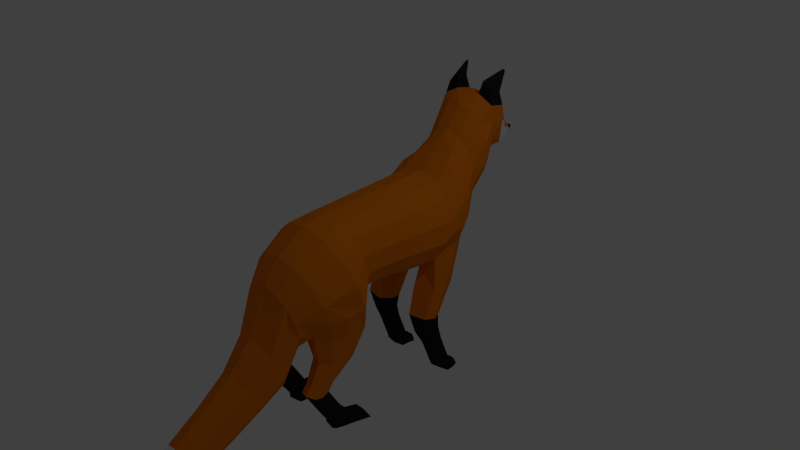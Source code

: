 # Source: fox_curious_walk.blend  (saved by Blender 2.75.0; exported with 4.5.12 LTS)
import bpy
from mathutils import Matrix  # noqa: F401  (used for matrix-valued properties, if any)

bpy.ops.wm.read_factory_settings(use_empty=True)
scene = bpy.context.scene
scene.name = 'Scene'

# ---- collections
col_collection_1 = bpy.data.collections.new('Collection 1'); scene.collection.children.link(col_collection_1)

# ---- materials (node trees are filled in below, after node groups)
mat_fur = bpy.data.materials.new('fur')
mat_fur.alpha_threshold = 0.0
mat_fur.use_transparent_shadow = False
mat_fur.diffuse_color = (0.8, 0.1953, 0.004542, 1.0)
mat_fur.specular_color = (1.0, 0.9576, 0.9893)
mat_fur.roughness = 0.5
mat_fur2 = bpy.data.materials.new('fur2')
mat_fur2.alpha_threshold = 0.0
mat_fur2.use_transparent_shadow = False
mat_fur2.roughness = 0.5
mat_nose = bpy.data.materials.new('nose')
mat_nose.alpha_threshold = 0.0
mat_nose.use_transparent_shadow = False
mat_nose.diffuse_color = (0.01599, 0.01599, 0.01599, 1.0)
mat_nose.roughness = 0.5

# ---- material node trees

# ---- world
world_world = bpy.data.worlds.new('World'); scene.world = world_world
world_world.color = (0.05088, 0.05088, 0.05088)
world_world.use_sun_shadow = False
world_world.sun_shadow_jitter_overblur = 0.0
world_world.cycles.sampling_method = 'MANUAL'
world_world.cycles.sample_map_resolution = 256

# ---- cameras
cam_camera = bpy.data.cameras.new('Camera')
cam_camera.clip_end = 100.0
cam_camera.lens = 35.0
cam_camera.sensor_width = 32.0
cam_camera.sensor_height = 18.0
cam_camera.ortho_scale = 7.314
cam_camera.dof.focus_distance = 0.0
cam_camera.dof.aperture_fstop = 128.0

# ---- lights
light_lamp = bpy.data.lights.new('Lamp', 'POINT')
light_lamp.transmission_factor = 0.0
light_lamp.cutoff_distance = 30.0
light_lamp.energy = 100.0
light_lamp.shadow_buffer_clip_start = 1.001
light_lamp.shadow_soft_size = 0.1
light_lamp.shadow_maximum_resolution = 0.006
light_lamp.use_absolute_resolution = True
light_lamp.cycles.use_multiple_importance_sampling = False

# ---- meshes
me_cylinder_003 = bpy.data.meshes.new('Cylinder.003')
me_cylinder_003.from_pydata([(0.5534, 2.199, -1.566), (0.4615, 2.096, 1.011), (0.9981, 1.903, -1.479), (0.8326, 1.831, 0.92), (1.245, 1.474, -1.354), (1.038, 1.449, 0.7883), (1.245, 0.9991, -1.215), (1.038, 1.024, 0.642), (0.9981, 0.5709, -1.09), (0.8326, 0.642, 0.5102), (0.5534, 0.2745, -1.004), (0.4615, 0.3773, 0.419), (0.5281, 2.541, -2.016), (0.9526, 2.217, -1.922), (1.188, 1.75, -1.785), (1.267, 1.231, -1.634), (1.031, 0.7631, -1.497), (0.5281, 0.4395, -1.403), (0.4744, 2.667, -2.237), (0.8558, 2.337, -2.226), (1.067, 1.858, -2.211), (1.067, 1.328, -2.195), (0.8558, 0.8497, -2.18), (0.4744, 0.5188, -2.169), (0.3594, 2.969, -2.513), (0.6485, 2.712, -2.547), (0.809, 2.339, -2.596), (0.809, 1.926, -2.65), (0.6485, 1.553, -2.698), (0.3594, 1.295, -2.732), (0.3912, 3.507, -2.931), (0.7058, 3.244, -2.965), (0.8804, 2.865, -3.015), (0.8804, 2.445, -3.07), (0.7058, 2.065, -3.119), (0.3912, 1.803, -3.154), (0.3465, 3.814, -3.241), (0.7682, 3.609, -3.268), (0.7801, 3.239, -3.307), (0.7801, 2.907, -3.35), (0.6253, 2.608, -3.389), (0.3465, 2.401, -3.416), (0.3293, 3.737, -3.665), (0.7498, 3.538, -3.69), (0.7414, 3.187, -3.727), (0.5944, 2.587, -3.806), (0.3293, 2.39, -3.831), (0.2591, 3.397, -3.941), (0.4679, 3.242, -3.961), (0.5837, 3.018, -3.991), (0.4679, 2.546, -4.052), (0.2591, 2.391, -4.072), (0.2078, 3.225, -4.109), (0.4685, 2.92, -4.139), (0.3754, 2.54, -4.177), (0.2078, 2.415, -4.189), (0.172, 3.077, -4.19), (0.3879, 2.824, -4.215), (0.3108, 2.509, -4.246), (0.172, 2.405, -4.256), (0.1372, 2.95, -4.365), (0.3099, 2.748, -4.384), (0.2482, 2.496, -4.409), (0.1372, 2.413, -4.417), (0.09704, 2.82, -4.571), (0.2195, 2.677, -4.585), (0.1758, 2.498, -4.603), (0.09704, 2.439, -4.609), (0.04473, 2.673, -4.757), (0.102, 2.606, -4.764), (0.08156, 2.522, -4.772), (0.04473, 2.495, -4.775), (0.01744, 2.627, -4.905), (0.04069, 2.6, -4.908), (0.0324, 2.566, -4.911), (0.01744, 2.555, -4.913), (-0.01985, 2.555, -4.913), (-0.0348, 2.566, -4.911), (-0.0431, 2.6, -4.908), (-0.01985, 2.627, -4.905), (0.463, 2.076, 1.436), (0.8352, 1.811, 1.344), (1.042, 1.427, 1.212), (1.042, 1.001, 1.065), (0.8352, 0.6175, 0.9332), (0.463, 0.352, 0.8417), (0.621, 1.933, 1.979), (1.12, 1.577, 1.857), (1.397, 1.062, 1.679), (1.397, 0.4916, 1.483), (1.189, -0.09509, 1.348), (0.5563, -0.1359, 1.222), (1.327, 0.379, 1.929), (1.184, -0.168, 1.828), (0.3826, -0.1655, 1.671), (0.5253, 1.522, 2.727), (0.9475, 1.221, 2.623), (1.182, 0.786, 2.473), (1.182, 0.303, 2.306), (1.075, -0.1417, 2.225), (0.3389, -0.1592, 2.081), (0.9365, 0.2931, 2.668), (0.8697, 0.02382, 2.598), (0.4455, -0.1078, 2.514), (-0.0005318, 1.114, 3.191), (0.3753, 1.036, 3.172), (0.6766, 0.8155, 3.12), (0.8439, 0.4973, 3.044), (0.8439, 0.1441, 2.96), (0.6766, -0.1741, 2.884), (0.3753, -0.3943, 2.832), (-0.0005317, -0.4729, 2.813), (0.5956, -0.1563, 3.564), (0.743, -0.7137, 3.305), (0.33, -1.161, 3.097), (0.4822, -0.7697, 4.173), (0.6016, -1.221, 3.963), (0.2671, -1.583, 3.795), (0.4277, -1.272, 4.937), (0.5336, -1.672, 4.75), (0.2368, -1.993, 4.601), (0.3919, -1.743, 5.756), (0.489, -2.11, 5.585), (0.217, -2.404, 5.448), (0.3325, -2.023, 6.345), (0.4149, -2.352, 6.256), (0.184, -2.615, 6.185), (0.2969, -2.156, 6.814), (0.3706, -2.45, 6.735), (0.1642, -2.686, 6.671), (0.1571, -2.358, 7.173), (0.1961, -2.514, 7.131), (0.08663, -2.639, 7.097), (0.05059, -2.486, 7.376), (0.06338, -2.537, 7.362), (-0.02995, -2.578, 7.351), (-0.001203, -2.467, 7.381), (1.05, -0.2003, -1.037), (0.548, -0.2298, -0.8103), (0.9357, -0.1924, -1.766), (0.4844, -0.2226, -1.754), (1.018, -0.8578, -0.7241), (0.5663, -0.8639, -0.6352), (0.9153, -0.9928, -1.315), (0.509, -1.017, -1.298), (0.9694, -1.361, -0.8621), (0.6007, -1.383, -0.7934), (0.8853, -1.356, -1.359), (0.6468, -1.378, -1.351), (0.9594, -1.692, -1.023), (0.6975, -1.707, -0.965), (0.8997, -1.687, -1.444), (0.6644, -1.703, -1.438), (0.711, -2.37, -1.239), (0.9735, -2.373, -1.297), (0.9142, -2.365, -1.718), (0.6783, -2.364, -1.712), (0.8793, -2.424, -1.839), (0.7011, -2.424, -1.834), (0.8273, -2.537, -1.994), (0.7328, -2.537, -1.992), (1.067, -2.514, -1.754), (1.009, -2.45, -1.338), (0.7098, -2.448, -1.279), (0.5181, -2.514, -1.723), (1.029, -2.537, -1.888), (0.5444, -2.537, -1.868), (0.5013, 0.4792, -1.786), (1.118, 0.8115, -1.733), (1.235, 1.274, -1.916), (0.3948, -0.2425, -1.292), (1.114, -0.1862, -1.379), (0.4279, -0.9491, -0.9577), (1.076, -0.9265, -1.033), (0.5619, -1.395, -1.066), (1.036, -1.361, -1.123), (0.578, -1.716, -1.194), (1.032, -1.688, -1.248), (0.6946, -2.367, -1.475), (0.9438, -2.369, -1.508), (0.5668, -2.512, -1.473), (1.085, -2.513, -1.536), (1.033, -0.7845, 1.627), (0.6179, -0.789, 1.545), (1.065, -0.8336, 1.952), (0.4688, -0.8444, 1.836), (0.9931, -0.8155, 2.213), (0.4401, -0.8268, 2.106), (0.8237, -0.7064, 2.449), (0.5451, -0.7094, 2.394), (0.9348, -1.247, 2.148), (0.6539, -1.25, 2.093), (0.9888, -1.272, 2.377), (0.5195, -1.288, 2.286), (0.9403, -1.258, 2.553), (0.4998, -1.274, 2.468), (0.793, -1.194, 2.704), (0.6046, -1.196, 2.666), (0.9304, -1.448, 2.297), (0.6495, -1.451, 2.241), (0.9844, -1.476, 2.525), (0.5146, -1.476, 2.434), (0.9359, -1.464, 2.702), (0.4951, -1.464, 2.616), (0.7887, -1.395, 2.852), (0.6003, -1.397, 2.815), (0.9263, -2.135, 1.866), (0.6454, -2.138, 1.811), (0.9785, -2.18, 2.095), (0.5106, -2.161, 2.003), (0.9304, -2.166, 2.272), (0.4912, -2.147, 2.185), (0.7846, -2.082, 2.422), (0.5962, -2.084, 2.384), (0.7865, -2.651, 2.027), (0.6184, -2.651, 1.994), (0.7855, -2.355, 2.225), (0.928, -2.439, 2.084), (0.6073, -2.356, 2.189), (0.5023, -2.418, 2.0), (0.9739, -2.45, 1.917), (0.5207, -2.429, 1.828), (0.9196, -2.318, 1.699), (0.6539, -2.321, 1.646), (0.9816, -2.364, 1.375), (0.7159, -2.367, 1.323), (0.8243, -2.532, 2.183), (0.531, -2.557, 1.916), (0.5495, -2.563, 1.741), (0.5794, -2.536, 1.551), (0.9037, -2.57, 1.986), (0.5539, -2.526, 2.135), (0.9505, -2.578, 1.819), (0.994, -2.551, 1.631), (0.6747, -2.642, 1.071), (1.045, -2.643, 1.14), (0.4242, 4.102, -3.313), (0.703, 3.895, -3.34), (0.407, 4.025, -3.624), (0.6721, 3.828, -3.65), (0.5868, 4.308, -3.812), (0.6296, 4.276, -3.817), (0.5841, 4.296, -3.878), (0.6248, 4.266, -3.881), (-0.001203, 2.305, -1.597), (-0.001203, 2.191, 1.044), (-0.5558, 2.199, -1.566), (-0.4639, 2.096, 1.011), (-1.001, 1.903, -1.479), (-0.835, 1.831, 0.92), (-1.247, 1.474, -1.354), (-1.041, 1.449, 0.7883), (-1.247, 0.9991, -1.215), (-1.041, 1.024, 0.642), (-1.001, 0.5709, -1.09), (-0.835, 0.642, 0.5102), (-0.5558, 0.2745, -1.004), (-0.4639, 0.3773, 0.419), (-0.001203, 0.1688, -0.9731), (-0.001203, 0.2829, 0.3865), (-0.001203, 2.656, -2.05), (-0.5306, 2.541, -2.016), (-0.9551, 2.217, -1.922), (-1.191, 1.75, -1.785), (-1.269, 1.231, -1.634), (-1.033, 0.7631, -1.497), (-0.5306, 0.4395, -1.403), (-0.001203, 0.2125, -1.369), (-0.4768, 2.667, -2.237), (-0.8582, 2.337, -2.226), (-1.07, 1.858, -2.211), (-1.07, 1.328, -2.195), (-0.8582, 0.8497, -2.18), (-0.4768, 0.5188, -2.169), (-0.001203, 0.4008, -2.165), (-0.001203, 3.061, -2.501), (-0.3618, 2.969, -2.513), (-0.6509, 2.712, -2.547), (-0.8114, 2.339, -2.596), (-0.8114, 1.926, -2.65), (-0.6509, 1.553, -2.698), (-0.3618, 1.295, -2.732), (-0.001203, 1.203, -2.744), (-0.001203, 3.6, -2.919), (-0.3936, 3.507, -2.931), (-0.7082, 3.244, -2.965), (-0.8828, 2.865, -3.015), (-0.8828, 2.445, -3.07), (-0.7082, 2.065, -3.119), (-0.3936, 1.803, -3.154), (-0.001203, 1.71, -3.166), (-0.001203, 3.819, -3.231), (-0.3489, 3.814, -3.241), (-0.7706, 3.609, -3.268), (-0.7825, 3.239, -3.307), (-0.7825, 2.907, -3.35), (-0.6277, 2.608, -3.389), (-0.3489, 2.401, -3.416), (-0.001203, 2.327, -3.426), (-0.3317, 3.737, -3.665), (-0.7522, 3.538, -3.69), (-0.7439, 3.187, -3.727), (-0.5968, 2.587, -3.806), (-0.3317, 2.39, -3.831), (-0.2615, 3.397, -3.941), (-0.4703, 3.242, -3.961), (-0.5861, 3.018, -3.991), (-0.4703, 2.546, -4.052), (-0.2615, 2.391, -4.072), (-0.2102, 3.225, -4.109), (-0.4709, 2.92, -4.139), (-0.3778, 2.54, -4.177), (-0.2102, 2.415, -4.189), (-0.1744, 3.077, -4.19), (-0.3903, 2.824, -4.215), (-0.3132, 2.509, -4.246), (-0.1744, 2.405, -4.256), (-0.1396, 2.95, -4.365), (-0.3123, 2.748, -4.384), (-0.2507, 2.496, -4.409), (-0.1396, 2.413, -4.417), (-0.09945, 2.82, -4.571), (-0.222, 2.677, -4.585), (-0.1782, 2.498, -4.603), (-0.09945, 2.439, -4.609), (-0.04713, 2.673, -4.757), (-0.1044, 2.606, -4.764), (-0.08397, 2.522, -4.772), (-0.04713, 2.495, -4.775), (-0.001203, 2.171, 1.468), (-0.4654, 2.076, 1.436), (-0.8376, 1.811, 1.344), (-1.044, 1.427, 1.212), (-1.044, 1.001, 1.065), (-0.8376, 0.6175, 0.9332), (-0.4654, 0.352, 0.8417), (-0.001203, 0.2572, 0.8091), (-0.001203, 2.06, 2.023), (-0.6234, 1.933, 1.979), (-1.122, 1.577, 1.857), (-1.399, 1.062, 1.679), (-1.399, 0.4916, 1.483), (-1.191, -0.09509, 1.348), (-0.5587, -0.1359, 1.222), (-0.001203, -0.2296, 1.139), (-1.187, -0.168, 1.828), (-0.385, -0.1655, 1.671), (-0.001203, -0.2441, 1.603), (-0.001203, 1.63, 2.764), (-0.5277, 1.522, 2.727), (-0.9499, 1.221, 2.623), (-1.184, 0.786, 2.473), (-1.184, 0.303, 2.306), (-1.078, -0.1417, 2.225), (-0.3413, -0.1592, 2.081), (-0.001203, -0.2377, 2.016), (-0.001203, 1.345, 3.03), (-0.9389, 0.2931, 2.668), (-0.8721, 0.02382, 2.598), (-0.4479, -0.1078, 2.514), (-0.001203, -0.1994, 2.437), (-0.001874, 1.114, 3.191), (-0.3777, 1.036, 3.172), (-0.679, 0.8155, 3.12), (-0.8463, 0.4973, 3.044), (-0.8463, 0.1441, 2.96), (-0.679, -0.1741, 2.884), (-0.3777, -0.3943, 2.832), (-0.001874, -0.4729, 2.813), (-0.001203, 0.09175, 3.679), (-0.598, -0.1563, 3.564), (-0.7454, -0.7137, 3.305), (-0.3324, -1.161, 3.097), (-0.001203, -1.226, 3.067), (-0.001203, -0.5688, 4.266), (-0.4846, -0.7697, 4.173), (-0.604, -1.221, 3.963), (-0.2695, -1.583, 3.795), (-0.001203, -1.093, 5.019), (-0.4301, -1.272, 4.937), (-0.536, -1.672, 4.75), (-0.2392, -1.993, 4.601), (-0.001203, -1.579, 5.832), (-0.3943, -1.743, 5.756), (-0.4914, -2.11, 5.585), (-0.2194, -2.404, 5.448), (-0.001203, -1.877, 6.385), (-0.3349, -2.023, 6.345), (-0.4173, -2.352, 6.256), (-0.1864, -2.615, 6.185), (-0.001203, -2.026, 6.85), (-0.2993, -2.156, 6.814), (-0.373, -2.45, 6.735), (-0.1667, -2.686, 6.671), (-0.001203, -2.288, 7.192), (-0.1595, -2.358, 7.173), (-0.1986, -2.514, 7.131), (-0.08903, -2.639, 7.097), (-0.053, -2.486, 7.376), (-0.06579, -2.537, 7.362), (0.02754, -2.578, 7.351), (-1.053, -0.2003, -1.037), (-0.5504, -0.2298, -0.8103), (-0.9381, -0.1924, -1.766), (-0.4868, -0.2226, -1.754), (-1.021, -0.8578, -0.7241), (-0.5687, -0.8639, -0.6352), (-0.9177, -0.9928, -1.315), (-0.5114, -1.017, -1.298), (-0.9718, -1.344, -0.8633), (-0.6031, -1.366, -0.7946), (-0.8877, -1.338, -1.36), (-0.6492, -1.36, -1.352), (-0.9618, -1.692, -1.023), (-0.6999, -1.707, -0.965), (-0.9021, -1.687, -1.444), (-0.6668, -1.703, -1.438), (-0.9166, -2.365, -1.718), (-0.6807, -2.364, -1.712), (-0.9759, -2.373, -1.297), (-0.7134, -2.37, -1.239), (-0.8817, -2.424, -1.839), (-0.7035, -2.424, -1.834), (-0.8297, -2.537, -1.994), (-0.7352, -2.537, -1.992), (-1.07, -2.514, -1.754), (-1.02, -2.449, -1.339), (-0.7033, -2.448, -1.277), (-0.5205, -2.514, -1.723), (-1.032, -2.537, -1.888), (-0.5468, -2.537, -1.868), (-0.001203, 0.2509, -1.767), (-0.5037, 0.4792, -1.786), (-1.112, 0.8116, -1.739), (-0.3972, -0.2425, -1.292), (-1.117, -0.1862, -1.379), (-0.4303, -0.9491, -0.9577), (-1.079, -0.9265, -1.033), (-0.5644, -1.378, -1.067), (-1.038, -1.344, -1.125), (-0.5804, -1.716, -1.194), (-1.035, -1.688, -1.248), (-0.697, -2.367, -1.475), (-0.9462, -2.369, -1.508), (-0.5692, -2.512, -1.473), (-1.088, -2.513, -1.536), (-1.036, -0.7845, 1.627), (-0.6203, -0.789, 1.545), (-1.067, -0.8336, 1.952), (-0.4712, -0.8444, 1.836), (-0.9955, -0.8155, 2.213), (-0.4425, -0.8268, 2.106), (-0.8261, -0.7064, 2.449), (-0.5475, -0.7094, 2.394), (-0.9372, -1.247, 2.148), (-0.6563, -1.25, 2.093), (-0.9912, -1.272, 2.377), (-0.5219, -1.288, 2.286), (-0.9427, -1.258, 2.553), (-0.5022, -1.274, 2.468), (-0.7954, -1.194, 2.704), (-0.607, -1.196, 2.666), (-0.9328, -1.448, 2.297), (-0.6519, -1.451, 2.241), (-0.9868, -1.476, 2.525), (-0.517, -1.476, 2.434), (-0.9383, -1.464, 2.702), (-0.4975, -1.464, 2.616), (-0.7911, -1.395, 2.852), (-0.6027, -1.397, 2.815), (-0.9287, -2.135, 1.866), (-0.6478, -2.138, 1.811), (-0.9809, -2.18, 2.095), (-0.513, -2.161, 2.003), (-0.9328, -2.166, 2.272), (-0.4936, -2.147, 2.185), (-0.787, -2.082, 2.422), (-0.5986, -2.084, 2.384), (-0.6648, -2.659, 1.482), (-0.6363, -2.663, 1.664), (-0.619, -2.662, 1.826), (-0.7889, -2.651, 2.027), (-0.6208, -2.651, 1.994), (-0.7879, -2.355, 2.225), (-0.9304, -2.439, 2.084), (-0.6097, -2.356, 2.189), (-0.5047, -2.418, 2.0), (-0.9763, -2.45, 1.917), (-0.5231, -2.429, 1.828), (-0.922, -2.318, 1.699), (-0.6563, -2.321, 1.646), (-0.984, -2.364, 1.375), (-0.7183, -2.367, 1.323), (-0.8267, -2.532, 2.183), (-0.5334, -2.557, 1.916), (-0.552, -2.563, 1.741), (-0.5818, -2.536, 1.551), (-0.9061, -2.57, 1.986), (-0.5563, -2.526, 2.135), (-0.953, -2.578, 1.819), (-0.9964, -2.551, 1.631), (-0.6771, -2.642, 1.071), (-1.047, -2.643, 1.14), (-0.4266, 4.102, -3.313), (-0.7054, 3.895, -3.34), (-0.4094, 4.025, -3.624), (-0.6745, 3.828, -3.65), (-0.5892, 4.308, -3.812), (-0.632, 4.276, -3.817), (-0.5865, 4.296, -3.878), (-0.6272, 4.266, -3.881), (-0.001203, 2.248, -0.2765), (0.5074, 2.148, -0.2773), (0.9153, 1.867, -0.2796), (1.142, 1.462, -0.283), (1.142, 1.012, -0.2867), (0.9153, 0.6064, -0.2901), (0.5074, 0.3259, -0.2925), (-0.001203, 0.2258, -0.2933), (-0.5098, 2.148, -0.2773), (-0.9178, 1.867, -0.2796), (-1.144, 1.462, -0.283), (-1.144, 1.012, -0.2867), (-0.9178, 0.6064, -0.2901), (-0.5098, 0.3259, -0.2925), (0.8273, -2.607, -1.992), (0.7328, -2.607, -1.989), (1.067, -2.583, -1.751), (1.009, -2.463, -1.336), (0.7098, -2.461, -1.277), (0.5181, -2.584, -1.721), (1.029, -2.576, -1.885), (0.5444, -2.577, -1.865), (0.5668, -2.582, -1.47), (1.085, -2.583, -1.534), (-0.8297, -2.607, -1.992), (-0.7352, -2.607, -1.989), (-1.07, -2.583, -1.751), (-1.02, -2.463, -1.338), (-0.7033, -2.461, -1.275), (-0.5205, -2.554, -1.721), (-1.032, -2.576, -1.885), (-0.5468, -2.607, -1.865), (-0.5692, -2.582, -1.47), (-1.088, -2.583, -1.534)], [], [(511, 245, 1, 512), (512, 1, 3, 513), (513, 3, 5, 514), (514, 5, 7, 515), (515, 7, 9, 516), (516, 9, 11, 517), (517, 11, 259, 518), (10, 258, 267, 17), (10, 138, 137, 8), (6, 8, 16, 15), (4, 6, 15, 14), (2, 4, 14, 13), (0, 2, 13, 12), (244, 0, 12, 260), (167, 431, 274, 23), (168, 16, 137, 171), (169, 168, 22, 21), (14, 15, 169, 21, 20), (13, 14, 20, 19), (12, 13, 19, 18), (23, 274, 282, 29), (22, 23, 29, 28), (21, 22, 28, 27), (20, 21, 27, 26), (19, 20, 26, 25), (18, 19, 25, 24), (260, 275, 276, 268, 261), (29, 282, 290, 35), (28, 29, 35, 34), (27, 28, 34, 33), (26, 27, 33, 32), (25, 26, 32, 31), (24, 25, 31, 30), (275, 24, 30, 283), (35, 290, 298, 41), (34, 35, 41, 40), (33, 34, 40, 39), (32, 33, 39, 38), (31, 32, 38, 37), (30, 31, 37, 36), (283, 30, 36, 291), (303, 308, 51, 46), (40, 41, 46, 45), (44, 45, 50, 49), (37, 38, 44, 43), (42, 36, 236, 238), (308, 312, 55, 51), (45, 46, 51, 50), (49, 50, 54, 53), (43, 44, 49, 48), (42, 43, 48, 47), (42, 299, 292, 291, 36), (316, 320, 63, 59), (50, 51, 55, 54), (53, 54, 58, 57), (304, 309, 310, 306, 305), (56, 313, 309, 52), (294, 301, 302, 296, 295), (54, 55, 59, 58), (57, 58, 62, 61), (56, 57, 61, 60), (60, 317, 313, 56), (320, 324, 67, 63), (58, 59, 63, 62), (61, 62, 66, 65), (60, 61, 65, 64), (64, 321, 317, 60), (324, 328, 71, 67), (62, 63, 67, 66), (65, 66, 70, 69), (64, 65, 69, 68), (68, 325, 321, 64), (328, 76, 75, 71), (66, 67, 71, 70), (69, 70, 74, 73), (47, 48, 49, 53, 52), (47, 304, 299, 42), (72, 73, 74, 75, 76, 77, 78, 79), (312, 316, 59, 55), (70, 71, 75, 74), (68, 69, 73, 72), (78, 326, 325, 79), (259, 11, 85, 336), (11, 9, 84, 85), (9, 7, 83, 84), (7, 5, 82, 83), (5, 3, 81, 82), (3, 1, 80, 81), (1, 245, 329, 80), (336, 85, 91, 344), (85, 84, 90, 91), (84, 83, 89, 90), (83, 82, 88, 89), (82, 81, 87, 88), (81, 80, 86, 87), (80, 329, 337, 86), (344, 91, 94, 347), (102, 103, 189, 188), (90, 89, 92, 93), (97, 107, 108, 101, 98), (96, 106, 107, 97), (95, 105, 106, 96), (338, 349, 348, 337), (347, 94, 100, 355), (103, 100, 187, 189), (93, 92, 98, 99), (355, 100, 103, 360), (99, 102, 188, 186), (99, 98, 101, 102), (52, 309, 304, 47), (88, 97, 98, 92, 89), (339, 350, 349, 338), (349, 362, 361, 356, 348), (360, 103, 110, 111), (103, 102, 109, 110), (102, 101, 108, 109), (111, 110, 114, 373), (369, 361, 362, 363, 370), (72, 79, 325, 68), (374, 369, 370, 375), (38, 39, 40, 45, 44), (120, 381, 377, 117), (116, 119, 120, 117), (115, 118, 119, 116), (378, 374, 375, 379), (327, 77, 76, 328), (123, 385, 381, 120), (119, 122, 123, 120), (118, 121, 122, 119), (382, 378, 379, 383), (151, 177, 179, 155), (126, 389, 385, 123), (122, 125, 126, 123), (121, 124, 125, 122), (386, 382, 383, 387), (155, 179, 181, 161), (129, 393, 389, 126), (125, 128, 129, 126), (124, 127, 128, 125), (390, 386, 387, 391), (178, 156, 164, 180), (132, 397, 393, 129), (128, 131, 132, 129), (127, 130, 131, 128), (394, 390, 391, 395), (149, 150, 153, 154), (135, 397, 132, 400), (132, 131, 134, 400), (130, 133, 134, 131), (176, 152, 156, 178), (370, 363, 364, 365, 371), (136, 394, 395, 398), (394, 136, 133, 130), (171, 137, 141, 173), (167, 23, 140, 170), (23, 22, 139, 140), (8, 137, 16), (173, 141, 145, 175), (170, 140, 144, 172), (140, 139, 143, 144), (137, 138, 142, 141), (175, 145, 149, 177), (172, 144, 148, 174), (144, 143, 147, 148), (141, 142, 146, 145), (174, 148, 152, 176), (148, 147, 151, 152), (145, 146, 150, 149), (164, 156, 158, 166), (419, 426, 427, 420), (166, 158, 160), (156, 155, 157, 158), (158, 157, 159, 160), (157, 165, 159), (155, 161, 165, 157), (425, 429, 541, 537), (150, 176, 178, 153), (146, 174, 176, 150), (142, 172, 174, 146), (147, 175, 177, 151), (138, 170, 172, 142), (143, 173, 175, 147), (17, 167, 170, 138), (139, 171, 173, 143), (15, 16, 168, 169), (22, 168, 171, 139), (17, 267, 431, 167), (188, 189, 197, 196), (189, 187, 195, 197), (186, 188, 196, 194), (93, 99, 186, 184), (100, 94, 185, 187), (90, 93, 184, 182), (94, 91, 183, 185), (91, 90, 182, 183), (196, 197, 205, 204), (197, 195, 203, 205), (194, 196, 204, 202), (184, 186, 194, 192), (187, 185, 193, 195), (182, 184, 192, 190), (185, 183, 191, 193), (183, 182, 190, 191), (204, 205, 213, 212), (205, 203, 211, 213), (202, 204, 212, 210), (192, 194, 202, 200), (195, 193, 201, 203), (190, 192, 200, 198), (193, 191, 199, 201), (191, 190, 198, 199), (226, 231, 215, 214), (200, 202, 210, 208), (203, 201, 209, 211), (198, 200, 208, 206), (201, 199, 207, 209), (199, 198, 206, 207), (215, 234, 235, 214), (232, 230, 226, 214, 235, 233), (227, 228, 229, 234, 215, 231), (223, 222, 224, 225), (207, 206, 222, 223), (209, 207, 223, 221), (206, 208, 220, 222), (211, 209, 221, 219), (208, 210, 217, 220), (210, 212, 216, 217), (213, 211, 219, 218), (212, 213, 218, 216), (264, 271, 272, 433, 265), (229, 223, 225, 234), (222, 233, 235, 224), (225, 224, 235, 234), (221, 223, 229, 228), (222, 220, 232, 233), (219, 221, 228, 227), (220, 217, 230, 232), (217, 216, 226, 230), (218, 219, 227, 231), (216, 218, 231, 226), (238, 236, 240, 242), (37, 43, 239, 237), (43, 42, 238, 239), (36, 37, 237, 236), (240, 241, 243, 242), (237, 239, 243, 241), (239, 238, 242, 243), (236, 237, 241, 240), (17, 138, 10), (511, 519, 247, 245), (519, 520, 249, 247), (520, 521, 251, 249), (521, 522, 253, 251), (522, 523, 255, 253), (523, 524, 257, 255), (524, 518, 259, 257), (256, 266, 267, 258), (256, 254, 401, 402), (252, 264, 265, 254), (250, 263, 264, 252), (248, 262, 263, 250), (246, 261, 262, 248), (244, 260, 261, 246), (432, 273, 274, 431), (433, 435, 401, 265), (263, 270, 271, 264), (262, 269, 270, 263), (260, 12, 18, 24, 275), (273, 281, 282, 274), (272, 280, 281, 273), (271, 279, 280, 272), (270, 278, 279, 271), (269, 277, 278, 270), (268, 276, 277, 269), (281, 289, 290, 282), (280, 288, 289, 281), (279, 287, 288, 280), (278, 286, 287, 279), (277, 285, 286, 278), (276, 284, 285, 277), (275, 283, 284, 276), (289, 297, 298, 290), (288, 296, 297, 289), (287, 295, 296, 288), (286, 294, 295, 287), (285, 293, 294, 286), (284, 292, 293, 285), (283, 291, 292, 284), (296, 302, 303, 297), (301, 306, 307, 302), (293, 300, 301, 294), (299, 505, 503, 292), (302, 307, 308, 303), (306, 310, 311, 307), (300, 305, 306, 301), (299, 304, 305, 300), (307, 311, 312, 308), (310, 314, 315, 311), (309, 313, 314, 310), (311, 315, 316, 312), (314, 318, 319, 315), (313, 317, 318, 314), (315, 319, 320, 316), (318, 322, 323, 319), (317, 321, 322, 318), (319, 323, 324, 320), (322, 326, 327, 323), (321, 325, 326, 322), (323, 327, 328, 324), (77, 327, 326, 78), (345, 353, 352, 341, 342), (259, 336, 335, 257), (257, 335, 334, 255), (255, 334, 333, 253), (253, 333, 332, 251), (251, 332, 331, 249), (249, 331, 330, 247), (247, 330, 329, 245), (336, 344, 343, 335), (335, 343, 342, 334), (334, 342, 341, 333), (333, 341, 340, 332), (332, 340, 339, 331), (331, 339, 338, 330), (330, 338, 337, 329), (344, 347, 346, 343), (358, 452, 453, 359), (297, 303, 46, 41, 298), (351, 364, 363, 350), (341, 352, 351, 340), (350, 363, 362, 349), (356, 104, 105, 95, 348), (347, 355, 354, 346), (359, 453, 451, 354), (355, 360, 359, 354), (353, 450, 452, 358), (353, 358, 357, 352), (357, 365, 364, 351, 352), (340, 351, 350, 339), (86, 95, 96, 87), (360, 368, 367, 359), (359, 367, 366, 358), (358, 366, 365, 357), (368, 373, 372, 367), (376, 371, 372, 377), (105, 104, 369, 112, 106), (380, 376, 377, 381), (379, 375, 376, 380), (369, 374, 115, 112), (384, 380, 381, 385), (383, 379, 380, 384), (374, 378, 118, 115), (388, 384, 385, 389), (387, 383, 384, 388), (378, 382, 121, 118), (153, 178, 180, 163), (392, 388, 389, 393), (391, 387, 388, 392), (382, 386, 124, 121), (179, 154, 162, 181), (396, 392, 393, 397), (395, 391, 392, 396), (386, 390, 127, 124), (397, 135, 399, 396), (398, 395, 396, 399), (390, 394, 130, 127), (152, 151, 155, 156), (113, 116, 117, 114), (109, 108, 113, 114, 110), (177, 149, 154, 179), (435, 437, 405, 401), (432, 434, 404, 273), (273, 404, 403, 272), (254, 265, 401), (437, 439, 409, 405), (434, 436, 408, 404), (404, 408, 407, 403), (401, 405, 406, 402), (439, 441, 413, 409), (436, 438, 412, 408), (408, 412, 411, 407), (405, 409, 410, 406), (438, 440, 416, 412), (412, 416, 415, 411), (409, 413, 414, 410), (440, 442, 418, 416), (416, 418, 417, 415), (430, 424, 422), (422, 424, 423, 421), (421, 423, 429), (166, 160, 526, 532), (443, 445, 426, 419), (154, 153, 163, 162), (371, 365, 366, 367, 372), (410, 414, 440, 438), (133, 136, 398, 399, 135, 400, 134), (406, 410, 438, 436), (411, 415, 441, 439), (402, 406, 436, 434), (407, 411, 439, 437), (266, 402, 434, 432), (403, 407, 437, 435), (272, 403, 435, 433), (266, 432, 431, 267), (452, 460, 461, 453), (453, 461, 459, 451), (450, 458, 460, 452), (345, 448, 450, 353), (354, 451, 449, 346), (342, 446, 448, 345), (346, 449, 447, 343), (343, 447, 446, 342), (460, 468, 469, 461), (461, 469, 467, 459), (458, 466, 468, 460), (448, 456, 458, 450), (451, 459, 457, 449), (446, 454, 456, 448), (449, 457, 455, 447), (447, 455, 454, 446), (468, 476, 477, 469), (469, 477, 475, 467), (466, 474, 476, 468), (456, 464, 466, 458), (459, 467, 465, 457), (454, 462, 464, 456), (457, 465, 463, 455), (455, 463, 462, 454), (493, 481, 482, 498), (498, 482, 480, 494), (464, 472, 474, 466), (467, 475, 473, 465), (462, 470, 472, 464), (465, 473, 471, 463), (463, 471, 470, 462), (481, 502, 501, 478, 479, 480, 482), (494, 480, 479, 495), (481, 493, 497, 499, 500, 502), (495, 479, 478, 496), (490, 492, 491, 489), (471, 490, 489, 470), (473, 488, 490, 471), (470, 489, 487, 472), (475, 486, 488, 473), (472, 487, 484, 474), (474, 484, 483, 476), (477, 485, 486, 475), (476, 483, 485, 477), (496, 501, 492, 490), (478, 501, 496), (489, 491, 502, 500), (492, 501, 502, 491), (488, 495, 496, 490), (489, 500, 499, 487), (486, 494, 495, 488), (487, 499, 497, 484), (484, 497, 493, 483), (485, 498, 494, 486), (483, 493, 498, 485), (505, 509, 507, 503), (293, 504, 506, 300), (300, 506, 505, 299), (292, 503, 504, 293), (507, 509, 510, 508), (504, 508, 510, 506), (506, 510, 509, 505), (503, 507, 508, 504), (266, 256, 402), (375, 370, 371, 376), (112, 115, 116, 113), (107, 106, 112, 113, 108), (441, 443, 419, 413), (413, 419, 420, 414), (428, 430, 422, 418), (418, 422, 421, 417), (417, 421, 429, 425), (442, 444, 428, 418), (417, 425, 445, 443), (420, 427, 444, 442), (414, 420, 442, 440), (415, 417, 443, 441), (117, 377, 372, 373, 114), (261, 268, 269, 262), (337, 348, 95, 86), (87, 96, 97, 88), (52, 53, 57, 56), (256, 258, 518, 524), (254, 256, 524, 523), (252, 254, 523, 522), (250, 252, 522, 521), (248, 250, 521, 520), (246, 248, 520, 519), (244, 246, 519, 511), (10, 517, 518, 258), (8, 516, 517, 10), (6, 515, 516, 8), (4, 514, 515, 6), (2, 513, 514, 4), (0, 512, 513, 2), (244, 511, 512, 0), (532, 531, 527, 534, 533, 530), (541, 540, 543, 544, 537), (428, 444, 543, 540), (162, 163, 529, 528), (159, 165, 531, 525), (180, 164, 530, 533), (423, 424, 536, 535), (444, 427, 539, 543), (160, 159, 525, 526), (161, 181, 534, 527), (164, 166, 532, 530), (427, 426, 538, 539), (424, 430, 542, 536), (426, 445, 544, 538), (165, 161, 527, 531), (181, 162, 528, 534), (429, 423, 535, 541), (445, 425, 537, 544), (163, 180, 533, 529), (430, 428, 540, 542), (544, 543, 539, 538), (533, 534, 528, 529), (536, 542, 540, 541, 535), (526, 525, 531, 532)])
me_cylinder_003.polygons.foreach_set('material_index', [0, 0, 0, 0, 0, 0, 1, 1, 0, 0, 0, 0, 0, 0, 1, 0, 0, 0, 0, 0, 1, 1, 0, 0, 0, 0, 0, 1, 1, 0, 0, 0, 0, 0, 1, 1, 0, 0, 0, 0, 0, 1, 1, 1, 0, 2, 1, 1, 1, 0, 0, 0, 1, 1, 1, 0, 0, 0, 1, 1, 0, 0, 1, 1, 1, 0, 0, 1, 1, 1, 0, 0, 2, 1, 2, 0, 0, 2, 1, 2, 2, 2, 1, 0, 0, 0, 0, 0, 0, 1, 0, 0, 0, 0, 0, 0, 1, 0, 0, 0, 0, 0, 0, 1, 0, 0, 1, 0, 0, 0, 0, 0, 0, 1, 0, 0, 0, 0, 2, 0, 0, 0, 0, 0, 0, 2, 0, 0, 0, 0, 2, 1, 1, 1, 1, 2, 1, 1, 1, 1, 2, 1, 1, 1, 1, 2, 1, 1, 1, 2, 0, 1, 1, 0, 0, 0, 0, 2, 0, 0, 0, 2, 2, 2, 2, 2, 2, 2, 2, 2, 2, 2, 2, 2, 2, 2, 2, 2, 2, 2, 0, 2, 0, 0, 0, 0, 1, 0, 0, 0, 0, 0, 0, 0, 0, 0, 0, 0, 0, 0, 0, 0, 0, 2, 2, 2, 0, 0, 0, 0, 0, 2, 2, 2, 2, 2, 2, 2, 2, 2, 2, 2, 2, 2, 2, 2, 2, 2, 2, 0, 2, 2, 2, 2, 2, 2, 2, 2, 2, 2, 2, 2, 1, 2, 2, 2, 1, 2, 0, 0, 0, 0, 0, 0, 0, 1, 1, 0, 0, 0, 0, 0, 0, 1, 0, 0, 0, 0, 1, 1, 0, 0, 0, 0, 1, 1, 0, 0, 0, 0, 0, 1, 1, 0, 0, 0, 0, 0, 1, 1, 0, 2, 1, 1, 0, 0, 1, 1, 0, 1, 1, 0, 1, 1, 0, 1, 1, 0, 1, 2, 0, 1, 0, 0, 0, 0, 0, 0, 1, 0, 0, 0, 0, 0, 0, 1, 0, 1, 0, 0, 0, 0, 1, 0, 1, 0, 0, 0, 0, 0, 1, 0, 0, 0, 0, 0, 0, 0, 0, 0, 0, 0, 1, 1, 0, 2, 1, 1, 1, 2, 1, 1, 1, 1, 1, 1, 2, 0, 0, 2, 0, 0, 0, 0, 2, 0, 0, 0, 2, 2, 2, 2, 2, 2, 2, 2, 2, 2, 2, 2, 2, 2, 2, 0, 2, 1, 2, 2, 0, 2, 0, 0, 0, 1, 0, 0, 0, 0, 0, 0, 0, 0, 0, 0, 0, 0, 0, 0, 0, 0, 2, 2, 2, 0, 0, 0, 0, 0, 2, 2, 2, 2, 2, 2, 2, 2, 2, 2, 2, 2, 2, 2, 2, 2, 2, 2, 2, 2, 2, 2, 2, 2, 2, 2, 2, 2, 2, 2, 2, 2, 2, 1, 2, 2, 2, 1, 2, 0, 0, 0, 0, 2, 2, 2, 2, 2, 2, 2, 2, 2, 2, 0, 0, 0, 0, 0, 1, 0, 0, 0, 0, 0, 0, 1, 0, 0, 0, 0, 0, 0, 2, 2, 2, 2, 2, 2, 2, 2, 2, 2, 2, 2, 2, 2, 2, 2, 2, 2, 2, 2, 2, 2, 2, 2])
me_cylinder_003.materials.append(mat_fur)
me_cylinder_003.materials.append(mat_fur2)
me_cylinder_003.materials.append(mat_nose)
me_cylinder_003.use_remesh_preserve_volume = False
me_cylinder_003.use_remesh_preserve_attributes = False
me_cylinder_003.use_mirror_vertex_groups = False
me_cylinder_003.update()
arm_armature_006 = bpy.data.armatures.new('Armature.006')  # bones are not reproduced

# ---- objects
ob_armature = bpy.data.objects.new('Armature', arm_armature_006)
ob_cylinder = bpy.data.objects.new('Cylinder', me_cylinder_003)
ob_lamp = bpy.data.objects.new('Lamp', light_lamp)
ob_camera = bpy.data.objects.new('Camera', cam_camera)

# ---- transforms, parenting, visibility, modifiers, constraints
ob_armature.location = (0.001162, -1.058, 0.07444)
ob_armature.rotation_euler = (-1.274, -2.123e-16, 1.57e-16)
ob_armature.show_in_front = True
ob_armature.lineart.crease_threshold = 0.0
ob_cylinder.parent = ob_armature
ob_cylinder.matrix_parent_inverse = Matrix(((1.0, 0.0, -2.91e-11, -0.001162), (1.57e-16, 0.2927, -0.9562, 0.381), (-2.123e-16, 0.9562, 0.2927, 0.99), (0.0, 0.0, 0.0, 1.0)))
ob_cylinder.location = (0.0006387, -0.001869, -0.4226)
ob_cylinder.rotation_euler = (1.571, -1.323e-23, 6.617e-24)
ob_cylinder.scale = (0.531, 0.5813, 0.531)
ob_cylinder.lineart.crease_threshold = 0.0
_vg = ob_cylinder.vertex_groups.new(name='Bone')
for _i, _w in zip([1, 3, 5, 7, 9, 11, 80, 81, 82, 83, 84, 85, 86, 87, 88, 89, 90, 91, 92, 95, 96, 97, 98, 99, 101, 102, 103, 104, 105, 106, 107, 108, 109, 110, 111, 112, 113, 114, 115, 116, 117, 118, 119, 120, 121, 122, 123, 124, 125, 126, 127, 128, 129, 130, 131, 132, 133, 134, 135, 136, 245, 247, 249, 251, 253, 255, 257, 259, 329, 330, 331, 332, 333, 334, 335, 336, 337, 338, 339, 340, 341, 342, 343, 344, 345, 347, 348, 349, 350, 351, 352, 355, 356, 357, 358, 359, 360, 361, 362, 363, 364, 365, 366, 367, 368, 369, 370, 371, 372, 373, 374, 375, 376, 377, 378, 379, 380, 381, 382, 383, 384, 385, 386, 387, 388, 389, 390, 391, 392, 393, 394, 395, 396, 397, 398, 399, 400, 511, 512, 513, 514, 515, 516, 517, 518, 519, 520, 521, 522, 523, 524], [0.1964, 0.1928, 0.1914, 0.1991, 0.1906, 0.1769, 0.4258, 0.4251, 0.4316, 0.4962, 0.5018, 0.479, 0.6008, 0.5794, 0.5004, 0.2206, 0.07355, 0.09353, 0.1302, 0.3562, 0.3191, 0.1883, 0.08822, 0.0008791, 0.09216, 0.05934, 0.0612, 0.2845, 0.2664, 0.1838, 0.1392, 0.1124, 0.1118, 0.1389, 0.1559, 0.1315, 0.1122, 0.1234, 0.1241, 0.1204, 0.1224, 0.1228, 0.1223, 0.1224, 0.1227, 0.1226, 0.1226, 0.1226, 0.1226, 0.1226, 0.1226, 0.1226, 0.1226, 0.1226, 0.1226, 0.1226, 0.1226, 0.1226, 0.1226, 0.1226, 0.1981, 0.1966, 0.1931, 0.1919, 0.1994, 0.1909, 0.1771, 0.1718, 0.4258, 0.4257, 0.4248, 0.4312, 0.4954, 0.501, 0.4783, 0.4707, 0.6056, 0.6003, 0.5785, 0.5, 0.2236, 0.0747, 0.09368, 0.1358, 0.004982, 0.03119, 0.3647, 0.3555, 0.3192, 0.1891, 0.08876, 0.02736, 0.3109, 0.09338, 0.05222, 0.05391, 0.1568, 0.288, 0.2534, 0.1699, 0.1253, 0.08371, 0.08433, 0.1075, 0.1377, 0.1449, 0.1187, 0.1147, 0.122, 0.1245, 0.1262, 0.1227, 0.1216, 0.1222, 0.1232, 0.1228, 0.1225, 0.1225, 0.1227, 0.1227, 0.1226, 0.1226, 0.1226, 0.1226, 0.1226, 0.1226, 0.1226, 0.1226, 0.1226, 0.1226, 0.1226, 0.1226, 0.1226, 0.1226, 0.1226, 0.1226, 0.1226, 0.01217, 0.01373, 0.01848, 0.02555, 0.03292, 0.03699, 0.03844, 0.0398, 0.01391, 0.01881, 0.02598, 0.03339, 0.03741, 0.03869]): _vg.add([_i], _w, 'REPLACE')
_vg = ob_cylinder.vertex_groups.new(name='Bone.001')
for _i, _w in zip([0, 1, 2, 3, 4, 5, 6, 7, 8, 9, 10, 11, 13, 14, 15, 16, 20, 21, 80, 81, 82, 83, 84, 85, 86, 87, 88, 89, 90, 91, 92, 95, 96, 97, 168, 169, 244, 245, 246, 247, 248, 249, 250, 251, 252, 253, 254, 255, 256, 257, 258, 259, 261, 262, 263, 264, 265, 267, 270, 271, 329, 330, 331, 332, 333, 334, 335, 336, 337, 338, 339, 340, 341, 342, 343, 344, 348, 349, 350, 351, 433, 511, 512, 513, 514, 515, 516, 517, 518, 519, 520, 521, 522, 523, 524], [0.0954, 0.7468, 0.1232, 0.7424, 0.1455, 0.727, 0.1415, 0.6912, 0.0873, 0.6755, 0.07364, 0.6727, 0.03935, 0.06781, 0.07501, 0.03694, 0.0057, 0.002455, 0.5015, 0.4934, 0.4623, 0.3308, 0.274, 0.2551, 0.205, 0.1864, 0.147, 0.09654, 0.02121, 0.04837, 0.03788, 0.01563, 0.01212, 0.01479, 0.007894, 0.04954, 0.08224, 0.7474, 0.09585, 0.7465, 0.1235, 0.7417, 0.1458, 0.726, 0.1418, 0.69, 0.08769, 0.6745, 0.07354, 0.6721, 0.1515, 0.675, 0.0009538, 0.04009, 0.06793, 0.07513, 0.0375, 0.04186, 0.005621, 0.0004071, 0.5033, 0.5014, 0.4931, 0.4618, 0.3307, 0.2742, 0.2553, 0.2581, 0.2099, 0.2052, 0.1865, 0.1456, 0.09471, 0.02183, 0.0486, 0.07269, 0.02054, 0.01737, 0.01386, 0.0191, 0.007798, 0.8141, 0.8095, 0.7947, 0.7703, 0.7381, 0.7043, 0.6871, 0.6922, 0.8091, 0.794, 0.7693, 0.737, 0.7033, 0.6863]): _vg.add([_i], _w, 'REPLACE')
_vg = ob_cylinder.vertex_groups.new(name='Bone.002')
for _i, _w in zip([0, 2, 4, 6, 12, 13, 14, 15, 16, 18, 19, 20, 21, 22, 23, 25, 26, 27, 28, 29, 33, 34, 35, 168, 169, 244, 246, 248, 250, 252, 260, 261, 262, 263, 264, 265, 268, 269, 270, 271, 272, 273, 274, 277, 278, 279, 280, 281, 282, 287, 288, 289, 290, 431, 433, 511, 512, 513, 514, 519, 520, 521], [0.6377, 0.5395, 0.2324, 0.08544, 0.1742, 0.3169, 0.4844, 0.196, 0.03884, 0.1055, 0.175, 0.4323, 0.398, 0.1343, 0.09127, 0.03853, 0.08201, 0.1514, 0.2002, 0.3736, 0.01689, 0.05956, 0.08199, 0.07098, 0.2764, 0.6747, 0.6385, 0.5399, 0.2335, 0.08615, 0.1261, 0.1869, 0.3199, 0.487, 0.1974, 0.03998, 0.08832, 0.1775, 0.4363, 0.4162, 0.1378, 0.09201, 0.244, 0.03383, 0.0828, 0.1533, 0.2036, 0.3742, 0.4084, 0.01769, 0.0603, 0.0827, 0.09907, 0.06977, 0.07151, 0.09715, 0.09301, 0.07892, 0.04344, 0.09323, 0.07923, 0.04412]): _vg.add([_i], _w, 'REPLACE')
_vg = ob_cylinder.vertex_groups.new(name='Bone.003')
for _i, _w in zip([0, 2, 4, 6, 12, 13, 14, 15, 18, 19, 20, 21, 22, 23, 24, 25, 26, 27, 28, 29, 30, 31, 32, 33, 34, 35, 38, 39, 40, 41, 45, 46, 168, 169, 244, 246, 248, 250, 252, 260, 261, 262, 263, 264, 268, 269, 270, 271, 272, 273, 274, 275, 276, 277, 278, 279, 280, 281, 282, 283, 284, 285, 286, 287, 288, 289, 290, 291, 294, 295, 296, 297, 298, 302, 303, 307, 433, 511, 512, 519], [0.1983, 0.1433, 0.07682, 0.01479, 0.7439, 0.5325, 0.1952, 0.08555, 0.7882, 0.7066, 0.3776, 0.2162, 0.09399, 0.05179, 0.8324, 0.7742, 0.7731, 0.7224, 0.6734, 0.5131, 0.1163, 0.1741, 0.2992, 0.5881, 0.6879, 0.7297, 0.06481, 0.12, 0.178, 0.1788, 0.04385, 0.03531, 0.03101, 0.1406, 0.2041, 0.1967, 0.1424, 0.0758, 0.01352, 0.8151, 0.7278, 0.5294, 0.1936, 0.08263, 0.8196, 0.7043, 0.3758, 0.2105, 0.09245, 0.05136, 0.05597, 0.8548, 0.8148, 0.7774, 0.7723, 0.7208, 0.6714, 0.5126, 0.4876, 0.1185, 0.1159, 0.1761, 0.3101, 0.5894, 0.6873, 0.7291, 0.7344, 0.00486, 0.07241, 0.1575, 0.1791, 0.1795, 0.1679, 0.05675, 0.03738, 0.0004154, 0.02833, 0.008483, 0.005998, 0.005796]): _vg.add([_i], _w, 'REPLACE')
_vg = ob_cylinder.vertex_groups.new(name='Bone.004')
for _i, _w in zip([19, 25, 26, 27, 28, 31, 32, 33, 34, 35, 38, 39, 40, 41, 44, 45, 46, 47, 48, 49, 50, 51, 52, 53, 54, 55, 56, 57, 58, 59, 60, 61, 62, 63, 64, 65, 66, 67, 68, 69, 70, 71, 72, 73, 74, 75, 76, 77, 78, 79, 269, 277, 278, 279, 280, 285, 286, 287, 288, 289, 290, 294, 295, 296, 297, 298, 301, 302, 303, 304, 305, 306, 307, 308, 309, 310, 311, 312, 313, 314, 315, 316, 317, 318, 319, 320, 321, 322, 323, 324, 325, 326, 327, 328], [0.004708, 0.06802, 0.06271, 0.04056, 0.004126, 0.07525, 0.3295, 0.214, 0.1575, 0.1177, 0.06942, 0.2445, 0.5108, 0.6014, 0.08536, 0.4121, 0.4048, 0.05625, 0.09472, 0.1788, 0.3707, 0.3674, 0.1747, 0.2974, 0.3699, 0.3612, 0.315, 0.3445, 0.3691, 0.3586, 0.3516, 0.3616, 0.3595, 0.3533, 0.3469, 0.3509, 0.3498, 0.3481, 0.3451, 0.346, 0.3457, 0.3454, 0.3444, 0.3445, 0.3445, 0.3444, 0.3443, 0.3443, 0.3442, 0.3442, 0.006178, 0.07212, 0.06478, 0.04218, 0.00474, 0.08202, 0.3484, 0.22, 0.1591, 0.1181, 0.1043, 0.08356, 0.3145, 0.5181, 0.5988, 0.6381, 0.06929, 0.2877, 0.3792, 0.0539, 0.07516, 0.135, 0.313, 0.3546, 0.1568, 0.2174, 0.3298, 0.3511, 0.2936, 0.2922, 0.3441, 0.3514, 0.3392, 0.3356, 0.3474, 0.3487, 0.3421, 0.341, 0.345, 0.3459, 0.344, 0.3437, 0.3445, 0.3448]): _vg.add([_i], _w, 'REPLACE')
_vg = ob_cylinder.vertex_groups.new(name='Bone.003_L')
for _i, _w in zip([24, 30, 31, 36, 42, 47, 48, 52, 56, 268, 275, 276, 277, 278, 283, 284, 285, 286, 287, 288, 291, 292, 293, 294, 295, 296, 297, 299, 300, 301, 302, 303, 304, 305, 306, 307, 309, 310, 313, 314, 503, 504, 505, 506], [0.01803, 0.1253, 0.01381, 0.07443, 0.05288, 0.08815, 0.02665, 0.055, 0.008596, 0.03656, 0.09621, 0.1324, 0.08163, 0.01664, 0.6618, 0.7986, 0.6569, 0.2474, 0.0809, 0.002913, 0.6416, 0.8215, 0.4966, 0.6523, 0.3522, 0.1089, 0.01386, 0.7963, 0.4969, 0.5629, 0.09616, 0.00106, 0.5362, 0.462, 0.296, 0.01984, 0.2064, 0.145, 0.08997, 0.07403, 0.09987, 0.09577, 0.0428, 0.08476]): _vg.add([_i], _w, 'REPLACE')
_vg = ob_cylinder.vertex_groups.new(name='Bone.003_L.001')
for _i, _w in zip([284, 285, 286, 291, 292, 293, 294, 295, 299, 300, 301, 304, 305, 306, 309, 503, 504, 505, 506], [0.05213, 0.06632, 0.01758, 0.0305, 0.1315, 0.4761, 0.1229, 0.06376, 0.1288, 0.4443, 0.1271, 0.06399, 0.08972, 0.03131, 0.0002718, 0.8646, 0.8904, 0.9058, 0.8717]): _vg.add([_i], _w, 'REPLACE')
_vg = ob_cylinder.vertex_groups.new(name='Bone.003_L.002')
for _i, _w in zip([503, 505, 506, 507, 508, 509, 510], [0.01113, 0.03832, 0.02028, 0.9888, 0.9948, 1.002, 0.9923]): _vg.add([_i], _w, 'REPLACE')
_vg = ob_cylinder.vertex_groups.new(name='Bone.003_R')
for _i, _w in zip([18, 24, 25, 26, 30, 31, 32, 33, 36, 37, 38, 39, 40, 41, 42, 43, 44, 45, 47, 48, 49, 52, 53, 56, 57, 236, 237, 238, 239, 275, 283, 284, 291, 292, 299, 304, 305, 309, 313], [0.04118, 0.1043, 0.07157, 0.008151, 0.7119, 0.6284, 0.2205, 0.07112, 0.7732, 0.4896, 0.6261, 0.2809, 0.09317, 0.003281, 0.7733, 0.4789, 0.5248, 0.06978, 0.4758, 0.3045, 0.2392, 0.1904, 0.1005, 0.07927, 0.04902, 0.09464, 0.09044, 0.04395, 0.08048, 0.0577, 0.2032, 0.03084, 0.252, 0.007597, 0.02477, 0.07768, 0.0243, 0.04496, 0.001651]): _vg.add([_i], _w, 'REPLACE')
_vg = ob_cylinder.vertex_groups.new(name='Bone.003_R.001')
for _i, _w in zip([30, 31, 32, 36, 37, 38, 39, 42, 43, 44, 47, 48, 49, 52, 236, 237, 238, 239, 291], [0.05197, 0.06481, 0.01007, 0.1335, 0.4765, 0.1199, 0.0515, 0.1315, 0.446, 0.1271, 0.06024, 0.09277, 0.02108, 0.0004334, 0.8635, 0.8926, 0.9017, 0.8738, 0.03168]): _vg.add([_i], _w, 'REPLACE')
_vg = ob_cylinder.vertex_groups.new(name='Bone.003_R.002')
for _i, _w in zip([236, 238, 239, 240, 241, 242, 243], [0.0123, 0.04242, 0.01954, 0.9877, 0.9961, 1.002, 0.9924]): _vg.add([_i], _w, 'REPLACE')
_vg = ob_cylinder.vertex_groups.new(name='Bone.005')
for _i, _w in zip([2, 4, 6, 8, 9, 10, 11, 13, 14, 15, 16, 17, 20, 21, 22, 23, 27, 28, 29, 137, 138, 139, 140, 141, 142, 143, 144, 145, 146, 167, 168, 169, 170, 171, 172, 173, 256, 258, 259, 266, 267, 272, 273, 274, 282, 431, 432, 514, 515, 516, 517, 518, 524], [0.05885, 0.1564, 0.3399, 0.6887, 0.02816, 0.6965, 0.04099, 0.01548, 0.1011, 0.2839, 0.6858, 0.8006, 0.0732, 0.2358, 0.612, 0.6878, 0.004758, 0.05478, 0.0674, 0.9459, 0.8862, 0.9566, 0.9426, 0.4468, 0.4485, 0.04098, 0.06554, 0.01654, 0.04301, 0.7864, 0.6834, 0.2919, 0.9336, 0.9592, 0.1218, 0.09121, 0.04565, 0.2272, 0.01215, 0.04515, 0.2333, 0.005819, 0.07229, 0.2846, 0.03282, 0.252, 0.05804, 0.05211, 0.1045, 0.1743, 0.1776, 0.09197, 0.02383]): _vg.add([_i], _w, 'REPLACE')
_vg = ob_cylinder.vertex_groups.new(name='Bone.006')
for _i, _w in zip([137, 138, 140, 141, 142, 143, 144, 145, 146, 147, 148, 149, 150, 151, 152, 153, 154, 161, 162, 163, 170, 171, 172, 173, 174, 175, 176, 177, 178, 179, 180, 181, 527, 528, 529, 533, 534], [0.0226, 0.07688, 0.01896, 0.5523, 0.5497, 0.9536, 0.9332, 0.9658, 0.9534, 0.9946, 0.9937, 0.9861, 0.9934, 0.9704, 0.966, 0.4639, 0.4622, 0.0008252, 0.4048, 0.4212, 0.05217, 0.01054, 0.8767, 0.9084, 0.9924, 0.9899, 0.9765, 0.9828, 0.01305, 0.07015, 0.06817, 0.1012, 0.005487, 0.4038, 0.4143, 0.06754, 0.09759]): _vg.add([_i], _w, 'REPLACE')
_vg = ob_cylinder.vertex_groups.new(name='Bone.007')
for _i, _w in zip([151, 152, 153, 154, 155, 156, 157, 158, 159, 160, 161, 162, 163, 164, 165, 166, 178, 179, 180, 181, 525, 526, 527, 528, 529, 530, 531, 532, 533, 534], [0.008694, 0.01773, 0.5361, 0.5377, 0.9849, 0.9906, 0.9963, 0.9976, 0.9994, 0.9995, 0.9746, 0.5952, 0.5788, 0.9812, 0.9892, 0.9931, 0.9685, 0.9298, 0.9318, 0.8988, 0.9982, 0.9991, 0.9723, 0.5962, 0.5857, 0.9754, 0.988, 0.9929, 0.9325, 0.9024]): _vg.add([_i], _w, 'REPLACE')
_vg = ob_cylinder.vertex_groups.new(name='Bone.008')
for _i, _w in zip([10, 17, 22, 23, 167, 248, 250, 252, 254, 255, 256, 257, 258, 259, 262, 263, 264, 265, 266, 267, 270, 271, 272, 273, 274, 279, 280, 281, 282, 401, 402, 403, 404, 405, 406, 407, 408, 409, 410, 431, 432, 433, 434, 435, 436, 437, 517, 518, 521, 522, 523, 524], [0.04559, 0.04507, 0.006693, 0.07237, 0.05803, 0.05821, 0.1554, 0.3391, 0.6882, 0.02808, 0.6963, 0.04095, 0.2271, 0.01213, 0.01423, 0.09926, 0.2814, 0.6846, 0.8004, 0.2332, 0.07113, 0.2274, 0.6126, 0.6879, 0.2846, 0.003401, 0.05345, 0.06714, 0.0327, 0.946, 0.8861, 0.9567, 0.9425, 0.4466, 0.448, 0.04131, 0.06601, 0.01752, 0.04489, 0.252, 0.7863, 0.6828, 0.9334, 0.9592, 0.1223, 0.09101, 0.0238, 0.09193, 0.05194, 0.1043, 0.1742, 0.1775]): _vg.add([_i], _w, 'REPLACE')
_vg = ob_cylinder.vertex_groups.new(name='Bone.009')
for _i, _w in zip([401, 402, 404, 405, 406, 407, 408, 409, 410, 411, 412, 413, 414, 415, 416, 419, 420, 425, 426, 427, 434, 435, 436, 437, 438, 439, 440, 441, 442, 443, 444, 445, 537, 538, 539, 543, 544], [0.02247, 0.07695, 0.01905, 0.5526, 0.5501, 0.9535, 0.9327, 0.9654, 0.9525, 0.9944, 0.9934, 0.9864, 0.9936, 0.9708, 0.9663, 0.4599, 0.4656, 0.009233, 0.3805, 0.4324, 0.0523, 0.01047, 0.8761, 0.9086, 0.9923, 0.9898, 0.9767, 0.983, 0.01446, 0.06903, 0.07643, 0.09519, 0.02922, 0.3736, 0.4308, 0.08001, 0.0867]): _vg.add([_i], _w, 'REPLACE')
_vg = ob_cylinder.vertex_groups.new(name='Bone.010')
for _i, _w in zip([415, 416, 417, 418, 419, 420, 421, 422, 423, 424, 425, 426, 427, 428, 429, 430, 442, 443, 444, 445, 535, 536, 537, 538, 539, 540, 541, 542, 543, 544], [0.007874, 0.01706, 0.985, 0.9905, 0.54, 0.5343, 0.9962, 0.9976, 0.9992, 0.9994, 0.9704, 0.6195, 0.5675, 0.9827, 0.988, 0.9935, 0.9678, 0.931, 0.9236, 0.9048, 0.9966, 0.9986, 0.9604, 0.6264, 0.5692, 0.9811, 0.9872, 0.9928, 0.92, 0.9133]): _vg.add([_i], _w, 'REPLACE')
_vg = ob_cylinder.vertex_groups.new(name='Bone.011')
for _i, _w in zip([5, 7, 9, 11, 82, 83, 84, 85, 87, 88, 89, 90, 91, 92, 93, 94, 95, 96, 97, 98, 99, 100, 101, 102, 103, 105, 106, 107, 108, 109, 110, 111, 113, 182, 183, 184, 185, 186, 187, 188, 189, 190, 191, 192, 193, 194, 195, 196, 197, 198, 199, 200, 201, 202, 203, 204, 205, 212, 213, 257, 259, 335, 336, 343, 344, 346, 347, 354, 355, 359, 360, 368], [0.01139, 0.0589, 0.08056, 0.08147, 0.05406, 0.134, 0.2027, 0.2221, 0.071, 0.2259, 0.6413, 0.8935, 0.7748, 0.72, 0.9517, 0.8237, 0.01379, 0.08748, 0.2372, 0.6573, 0.9052, 0.7015, 0.3362, 0.5487, 0.4301, 0.02278, 0.0684, 0.1148, 0.1524, 0.1496, 0.1031, 0.06442, 0.01842, 0.9789, 0.9651, 0.9816, 0.9723, 0.9896, 0.9787, 0.9793, 0.9528, 0.8968, 0.9008, 0.883, 0.8583, 0.9158, 0.877, 0.9143, 0.9078, 0.1214, 0.1228, 0.175, 0.1962, 0.4401, 0.4383, 0.5236, 0.519, 0.01679, 0.0242, 0.003035, 0.05346, 0.03948, 0.125, 0.05609, 0.2914, 0.08901, 0.358, 0.1001, 0.325, 0.02776, 0.1596, 0.01496]): _vg.add([_i], _w, 'REPLACE')
_vg = ob_cylinder.vertex_groups.new(name='Bone.012')
for _i, _w in zip([190, 191, 192, 193, 194, 195, 196, 197, 198, 199, 200, 201, 202, 203, 204, 205, 206, 207, 208, 209, 210, 211, 212, 213, 214, 215, 216, 217, 218, 219, 220, 221, 222, 223, 224, 225, 226, 227, 228, 229, 230, 231, 232, 233], [0.1016, 0.09674, 0.1173, 0.1406, 0.08411, 0.1218, 0.08461, 0.09026, 0.8774, 0.8741, 0.8249, 0.8042, 0.56, 0.5623, 0.4766, 0.4818, 0.9288, 0.907, 0.9849, 0.9814, 0.9945, 0.982, 0.9656, 0.9646, 0.5479, 0.5225, 0.9683, 0.926, 0.9569, 0.8839, 0.8381, 0.7598, 0.2582, 0.2401, 0.055, 0.008732, 0.8361, 0.6275, 0.403, 0.1414, 0.6888, 0.833, 0.5516, 0.3654]): _vg.add([_i], _w, 'REPLACE')
_vg = ob_cylinder.vertex_groups.new(name='Bone.013')
for _i, _w in zip([206, 207, 209, 214, 215, 216, 217, 218, 219, 220, 221, 222, 223, 224, 225, 226, 227, 228, 229, 230, 231, 232, 233, 234, 235], [0.06962, 0.09542, 0.001759, 0.4521, 0.4776, 0.009386, 0.07371, 0.02692, 0.118, 0.1617, 0.2426, 0.7417, 0.7603, 0.945, 0.9707, 0.1636, 0.3738, 0.5978, 0.8588, 0.311, 0.1659, 0.4483, 0.6345, 1.006, 0.9905]): _vg.add([_i], _w, 'REPLACE')
_vg = ob_cylinder.vertex_groups.new(name='Bone.014')
for _i, _w in zip([11, 85, 91, 94, 100, 103, 111, 251, 253, 255, 257, 259, 332, 333, 334, 335, 336, 339, 340, 341, 342, 343, 344, 345, 346, 347, 349, 350, 351, 352, 353, 354, 355, 357, 358, 359, 360, 361, 362, 363, 364, 365, 366, 367, 368, 370, 446, 447, 448, 449, 450, 451, 452, 453, 454, 455, 456, 457, 458, 459, 460, 461, 462, 463, 464, 465, 466, 467, 468, 469, 476, 477], [0.0008206, 0.03446, 0.04788, 0.07009, 0.08348, 0.01795, 0.01147, 0.01068, 0.0583, 0.07966, 0.07976, 0.05187, 0.05333, 0.1327, 0.2012, 0.2174, 0.1209, 0.07082, 0.22, 0.6395, 0.8996, 0.7567, 0.2793, 0.9605, 0.7823, 0.3358, 0.01934, 0.09309, 0.2581, 0.6749, 0.9224, 0.6624, 0.3024, 0.3567, 0.5578, 0.4212, 0.1512, 0.005102, 0.04564, 0.07019, 0.141, 0.185, 0.1702, 0.08988, 0.05788, 0.0007111, 0.9795, 0.9599, 0.9837, 0.9666, 0.9921, 0.9724, 0.9794, 0.9468, 0.8995, 0.8983, 0.8861, 0.8548, 0.9165, 0.8753, 0.9143, 0.9073, 0.1267, 0.1186, 0.1824, 0.1877, 0.4407, 0.4375, 0.5236, 0.5186, 0.01677, 0.01953]): _vg.add([_i], _w, 'REPLACE')
_vg = ob_cylinder.vertex_groups.new(name='Bone.015')
for _i, _w in zip([454, 455, 456, 457, 458, 459, 460, 461, 462, 463, 464, 465, 466, 467, 468, 469, 470, 471, 472, 473, 474, 475, 476, 477, 479, 480, 481, 482, 483, 484, 485, 486, 487, 488, 489, 490, 491, 493, 494, 495, 496, 497, 498, 499, 500], [0.09891, 0.09871, 0.1143, 0.1438, 0.08343, 0.1233, 0.08455, 0.09054, 0.8718, 0.8783, 0.8175, 0.8129, 0.5594, 0.5632, 0.4765, 0.4821, 0.9152, 0.9084, 0.977, 0.9861, 0.9919, 0.9865, 0.9655, 0.9685, 0.05871, 0.1129, 0.4893, 0.4477, 0.9712, 0.9076, 0.9697, 0.8871, 0.7611, 0.7573, 0.2304, 0.2091, 0.05366, 0.8681, 0.4977, 0.1915, 0.002304, 0.7114, 0.8349, 0.3148, 0.1432]): _vg.add([_i], _w, 'REPLACE')
_vg = ob_cylinder.vertex_groups.new(name='Bone.016')
for _i, _w in zip([470, 471, 478, 479, 480, 481, 482, 483, 484, 485, 486, 487, 488, 489, 490, 491, 492, 493, 494, 495, 496, 497, 498, 499, 500, 501, 502], [0.08285, 0.09362, 0.994, 0.9413, 0.8872, 0.5106, 0.552, 0.003641, 0.09199, 0.002386, 0.1143, 0.2387, 0.2443, 0.7695, 0.7912, 0.9463, 0.9848, 0.1313, 0.5026, 0.8088, 0.9739, 0.2885, 0.1641, 0.6851, 0.8567, 1.002, 1.03]): _vg.add([_i], _w, 'REPLACE')
_vg = ob_cylinder.vertex_groups.new(name='Bone.017')
for _i, _w in zip([86, 87, 88, 89, 92, 94, 95, 96, 97, 98, 99, 100, 101, 102, 103, 104, 105, 106, 107, 108, 109, 110, 111, 112, 113, 114, 115, 189, 337, 338, 339, 340, 341, 346, 347, 348, 349, 350, 351, 352, 353, 354, 355, 356, 357, 358, 359, 360, 361, 362, 363, 364, 365, 366, 367, 368, 369, 370, 371, 372, 373, 374, 375, 376, 453], [0.03675, 0.04835, 0.0424, 0.006436, 0.06528, 0.01618, 0.1757, 0.1974, 0.1936, 0.1596, 0.0566, 0.1428, 0.4842, 0.3355, 0.445, 0.6599, 0.7119, 0.7797, 0.7238, 0.6704, 0.6161, 0.6842, 0.7355, 0.7722, 0.3016, 0.1832, 0.06135, 0.01212, 0.02953, 0.02625, 0.03175, 0.02934, 0.0009533, 0.03255, 0.05898, 0.1672, 0.1497, 0.1581, 0.1505, 0.1204, 0.04169, 0.1577, 0.1871, 0.4183, 0.4099, 0.3227, 0.4544, 0.5737, 0.4314, 0.502, 0.6341, 0.6174, 0.6942, 0.6419, 0.7283, 0.7502, 0.901, 0.8042, 0.2551, 0.1541, 0.1658, 0.05625, 0.05149, 0.01475, 0.01982]): _vg.add([_i], _w, 'REPLACE')
_vg = ob_cylinder.vertex_groups.new(name='Bone.018')
for _i, _w in zip([101, 102, 103, 107, 108, 109, 110, 111, 112, 113, 114, 115, 116, 117, 118, 358, 359, 360, 365, 366, 367, 368, 369, 370, 371, 372, 373, 374, 375, 376, 377, 378, 379], [0.01771, 0.03518, 0.05045, 0.0007302, 0.09072, 0.153, 0.1451, 0.1255, 0.1801, 0.5672, 0.6451, 0.7673, 0.2587, 0.1451, 0.03742, 0.008388, 0.03614, 0.05412, 0.006923, 0.1217, 0.128, 0.1202, 0.05553, 0.1334, 0.6292, 0.6638, 0.6499, 0.879, 0.7971, 0.2237, 0.1335, 0.03738, 0.0283]): _vg.add([_i], _w, 'REPLACE')
_vg = ob_cylinder.vertex_groups.new(name='Bone.019')
for _i, _w in zip([109, 110, 111, 113, 114, 115, 116, 117, 118, 119, 120, 121, 371, 372, 373, 374, 375, 376, 377, 378, 379, 380, 381, 382, 383], [0.003271, 0.006926, 0.001469, 0.08728, 0.1349, 0.1569, 0.6409, 0.7199, 0.7896, 0.2321, 0.1197, 0.03781, 0.07578, 0.1428, 0.1435, 0.05781, 0.1326, 0.6754, 0.7266, 0.8892, 0.8055, 0.2136, 0.115, 0.0469, 0.02877]): _vg.add([_i], _w, 'REPLACE')
_vg = ob_cylinder.vertex_groups.new(name='Bone.020')
for _i, _w in zip([116, 117, 118, 119, 120, 121, 122, 123, 124, 125, 126, 376, 377, 378, 379, 380, 381, 382, 383, 384, 385, 386, 387, 388, 389], [0.07107, 0.1078, 0.1581, 0.7351, 0.8269, 0.8688, 0.8304, 0.5487, 0.07922, 0.07637, 0.0572, 0.06333, 0.1083, 0.06095, 0.1467, 0.7467, 0.8308, 0.88, 0.8758, 0.8272, 0.5465, 0.07604, 0.07639, 0.07453, 0.06029]): _vg.add([_i], _w, 'REPLACE')
_vg = ob_cylinder.vertex_groups.new(name='Bone.021')
for _i, _w in zip([120, 121, 122, 123, 124, 125, 126, 127, 128, 129, 381, 382, 383, 384, 385, 386, 387, 388, 389, 390, 391, 392, 393], [0.02047, 0.076, 0.1385, 0.4164, 0.8097, 0.712, 0.3189, 0.103, 0.09681, 0.06901, 0.01894, 0.06265, 0.07489, 0.1417, 0.4302, 0.8375, 0.8284, 0.7913, 0.6983, 0.1045, 0.1071, 0.1115, 0.1052]): _vg.add([_i], _w, 'REPLACE')
_vg = ob_cylinder.vertex_groups.new(name='Bone.022')
for _i, _w in zip([123, 124, 125, 126, 127, 128, 129, 130, 131, 132, 386, 387, 388, 389, 390, 391, 392, 393, 394, 395, 396, 397], [0.004679, 0.09688, 0.196, 0.6063, 0.7882, 0.7811, 0.8011, 0.06527, 0.06745, 0.06932, 0.07382, 0.08181, 0.1181, 0.2229, 0.7927, 0.7842, 0.7661, 0.7625, 0.06502, 0.06474, 0.06771, 0.07742]): _vg.add([_i], _w, 'REPLACE')
_vg = ob_cylinder.vertex_groups.new(name='Bone.023')
for _i, _w in zip([127, 128, 129, 130, 131, 132, 133, 134, 135, 136, 390, 391, 392, 393, 394, 395, 396, 397, 398, 399, 400], [0.09283, 0.1041, 0.1121, 0.8753, 0.8629, 0.8613, 0.2006, 0.06757, 0.05692, 0.2406, 0.08802, 0.09297, 0.1044, 0.1132, 0.8803, 0.876, 0.8609, 0.8402, 0.2112, 0.08806, 0.07031]): _vg.add([_i], _w, 'REPLACE')
_vg = ob_cylinder.vertex_groups.new(name='Bone.024')
for _i, _w in zip([130, 131, 132, 133, 134, 135, 136, 394, 395, 396, 397, 398, 399, 400], [0.05014, 0.06063, 0.06153, 0.7822, 0.9265, 0.9376, 0.7388, 0.04049, 0.04906, 0.06096, 0.07119, 0.7706, 0.9041, 0.9233]): _vg.add([_i], _w, 'REPLACE')
_vg = ob_cylinder.vertex_groups.new(name='Bone.001_L')
for _i, _w in zip([0, 1, 2, 3, 4, 5, 6, 7, 8, 9, 10, 11, 12, 13, 14, 15, 16, 17, 18, 19, 20, 21, 22, 23, 24, 25, 26, 27, 28, 29, 31, 32, 33, 34, 35, 38, 39, 40, 41, 44, 45, 46, 47, 48, 49, 50, 51, 52, 53, 54, 55, 56, 57, 58, 59, 60, 61, 62, 63, 64, 65, 66, 67, 68, 69, 70, 71, 72, 73, 74, 75, 76, 77, 78, 79, 80, 81, 82, 83, 84, 85, 86, 87, 88, 89, 90, 91, 92, 93, 94, 95, 96, 97, 98, 99, 100, 101, 102, 103, 104, 105, 106, 107, 108, 109, 110, 111, 112, 113, 114, 115, 116, 117, 118, 119, 137, 138, 139, 140, 141, 142, 143, 144, 145, 146, 147, 148, 149, 150, 151, 152, 167, 168, 169, 170, 171, 172, 173, 174, 175, 176, 177, 182, 183, 184, 185, 186, 187, 188, 189, 190, 191, 192, 193, 194, 195, 196, 197, 198, 199, 200, 201, 202, 203, 204, 205, 244, 245, 246, 247, 248, 249, 250, 251, 252, 253, 254, 255, 256, 257, 258, 259, 260, 261, 262, 263, 264, 265, 266, 267, 268, 269, 270, 271, 272, 273, 274, 275, 276, 277, 278, 279, 280, 281, 282, 285, 286, 287, 288, 289, 290, 294, 295, 296, 297, 298, 301, 302, 303, 305, 306, 307, 308, 309, 310, 311, 312, 313, 314, 315, 316, 317, 318, 319, 320, 321, 322, 323, 324, 325, 326, 327, 328, 329, 330, 331, 332, 333, 334, 335, 336, 337, 338, 339, 340, 341, 342, 343, 344, 345, 346, 347, 348, 349, 350, 351, 352, 353, 354, 355, 356, 357, 358, 359, 360, 361, 362, 363, 364, 365, 366, 367, 368, 369, 370, 371, 372, 373, 374, 375, 376, 377, 378, 379, 380, 382, 383, 401, 402, 403, 404, 405, 406, 407, 408, 409, 410, 411, 412, 413, 414, 415, 416, 431, 432, 433, 434, 435, 436, 437, 438, 439, 440, 441, 446, 447, 448, 449, 450, 451, 452, 453, 454, 455, 456, 457, 458, 459, 460, 461, 462, 463, 464, 465, 466, 467, 468, 469, 511, 512, 513, 514, 515, 516, 517, 518, 519, 520, 521, 522, 523, 524], [0.0, 0.0, 0.0, 0.0, 0.0, 0.0, 0.0, 0.0, 0.0, 0.0, 0.0, 0.0, 0.0, 0.0, 0.0, 0.0, 0.0, 0.0, 0.0, 0.0, 0.0, 0.0, 0.0, 0.0, 0.0, 0.0, 0.0, 0.0, 0.0, 0.0, 0.0, 0.0, 0.0, 0.0, 0.0, 0.0, 0.0, 0.0, 0.0, 0.0, 0.0, 0.0, 0.0, 0.0, 0.0, 0.0, 0.0, 0.0, 0.0, 0.0, 0.0, 0.0, 0.0, 0.0, 0.0, 0.0, 0.0, 0.0, 0.0, 0.0, 0.0, 0.0, 0.0, 0.0, 0.0, 0.0, 0.0, 0.0, 0.0, 0.0, 0.0, 0.0, 0.0, 0.0, 0.0, 0.0, 0.0, 0.0, 0.0, 0.0, 0.0, 0.0, 0.0, 0.0, 0.0, 0.0, 0.0, 0.0, 0.0, 0.0, 0.0, 0.0, 0.0, 0.0, 0.0, 0.0, 0.0, 0.0, 0.0, 0.0, 0.0, 0.0, 0.0, 0.0, 0.0, 0.0, 0.0, 0.0, 0.0, 0.0, 0.0, 0.0, 0.0, 0.0, 0.0, 0.0, 0.0, 0.0, 0.0, 0.0, 0.0, 0.0, 0.0, 0.0, 0.0, 0.0, 0.0, 0.0, 0.0, 0.0, 0.0, 0.0, 0.0, 0.0, 0.0, 0.0, 0.0, 0.0, 0.0, 0.0, 0.0, 0.0, 0.0, 0.0, 0.0, 0.0, 0.0, 0.0, 0.0, 0.0, 0.0, 0.0, 0.0, 0.0, 0.0, 0.0, 0.0, 0.0, 0.0, 0.0, 0.0, 0.0, 0.0, 0.0, 0.0, 0.0, 0.0, 0.0, 0.0, 0.0, 0.0, 0.0, 0.0, 0.0, 0.0, 0.0, 0.0, 0.0, 0.0, 0.0, 0.0, 0.0, 0.0, 0.0, 0.0, 0.0, 0.0, 0.0, 0.0, 0.0, 0.0, 0.0, 0.0, 0.0, 0.0, 0.0, 0.0, 0.0, 0.0, 0.0, 0.0, 0.0, 0.0, 0.0, 0.0, 0.0, 0.0, 0.0, 0.0, 0.0, 0.0, 0.0, 0.0, 0.0, 0.0, 0.0, 0.0, 0.0, 0.0, 0.0, 0.0, 0.0, 0.0, 0.0, 0.0, 0.0, 0.0, 0.0, 0.0, 0.0, 0.0, 0.0, 0.0, 0.0, 0.0, 0.0, 0.0, 0.0, 0.0, 0.0, 0.0, 0.0, 0.0, 0.0, 0.0, 0.0, 0.0, 0.0, 0.0, 0.0, 0.0, 0.0, 0.0, 0.0, 0.0, 0.0, 0.0, 0.0, 0.0, 0.0, 0.0, 0.0, 0.0, 0.0, 0.0, 0.0, 0.0, 0.0, 0.0, 0.0, 0.0, 0.0, 0.0, 0.0, 0.0, 0.0, 0.0, 0.0, 0.0, 0.0, 0.0, 0.0, 0.0, 0.0, 0.0, 0.0, 0.0, 0.0, 0.0, 0.0, 0.0, 0.0, 0.0, 0.0, 0.0, 0.0, 0.0, 0.0, 0.0, 0.0, 0.0, 0.0, 0.0, 0.0, 0.0, 0.0, 0.0, 0.0, 0.0, 0.0, 0.0, 0.0, 0.0, 0.0, 0.0, 0.0, 0.0, 0.0, 0.0, 0.0, 0.0, 0.0, 0.0, 0.0, 0.0, 0.0, 0.0, 0.0, 0.0, 0.0, 0.0, 0.0, 0.0, 0.0, 0.0, 0.0, 0.0, 0.0, 0.0, 0.0, 0.0, 0.0, 0.0, 0.0, 0.0, 0.0, 0.0, 0.0, 0.0, 0.0, 0.0, 0.0, 0.0, 0.0, 0.0, 0.0, 0.0, 0.0, 0.0, 0.0, 0.0, 0.0]): _vg.add([_i], _w, 'REPLACE')
_vg = ob_cylinder.vertex_groups.new(name='Bone.001_L.001')
for _i, _w in zip([6, 8, 10, 15, 16, 22, 23, 137, 138, 139, 140, 141, 142, 143, 144, 145, 146, 167, 168, 170, 171, 172, 173, 174, 175, 258, 274, 516, 517], [0.02964, 0.1088, 0.1569, 0.003687, 0.07231, 0.006762, 0.08469, 0.9263, 0.8627, 0.8946, 0.8653, 0.536, 0.5003, 0.1502, 0.1299, 0.06591, 0.06009, 0.068, 0.06883, 0.9023, 0.9514, 0.4569, 0.7731, 0.01024, 0.02565, 0.02167, 0.01187, 0.004146, 0.01551]): _vg.add([_i], _w, 'REPLACE')
_vg = ob_cylinder.vertex_groups.new(name='Bone.001_L.002')
for _i, _w in zip([138, 139, 140, 141, 142, 143, 144, 145, 146, 147, 148, 149, 150, 151, 152, 153, 154, 162, 163, 164, 170, 172, 173, 174, 175, 176, 177, 178, 179, 180, 181, 528, 529, 530, 533, 534], [0.05652, 0.01532, 0.01992, 0.4619, 0.4959, 0.8466, 0.8659, 0.934, 0.941, 0.9852, 0.9913, 0.9926, 1.004, 0.9702, 0.964, 0.7739, 0.7987, 0.507, 0.5427, 0.01624, 0.03005, 0.5408, 0.2257, 0.9685, 0.9615, 0.9774, 0.9912, 0.07648, 0.05611, 0.09198, 0.09773, 0.4863, 0.5186, 0.02966, 0.09329, 0.09453]): _vg.add([_i], _w, 'REPLACE')
_vg = ob_cylinder.vertex_groups.new(name='Bone.001_L.003')
for _i, _w in zip([151, 152, 153, 154, 155, 156, 157, 158, 159, 160, 161, 162, 163, 164, 165, 166, 178, 179, 180, 181, 525, 526, 527, 528, 529, 530, 531, 532, 533, 534], [0.008281, 0.02157, 0.2259, 0.2012, 0.9919, 0.9758, 0.9983, 0.9901, 0.9969, 0.9946, 0.9855, 0.493, 0.4572, 0.9669, 0.9969, 0.9835, 0.9235, 0.9439, 0.908, 0.9023, 0.9956, 0.994, 0.983, 0.5137, 0.4813, 0.9602, 0.996, 0.9833, 0.9067, 0.9055]): _vg.add([_i], _w, 'REPLACE')
_vg = ob_cylinder.vertex_groups.new(name='Bone.001_R')
for _i, _w in zip([0, 1, 2, 3, 4, 5, 6, 7, 8, 9, 10, 11, 12, 13, 14, 15, 16, 17, 18, 19, 20, 21, 22, 23, 24, 25, 26, 27, 28, 29, 31, 32, 33, 34, 35, 38, 39, 40, 41, 44, 45, 46, 48, 49, 50, 51, 52, 53, 54, 55, 56, 57, 58, 59, 60, 61, 62, 63, 64, 65, 66, 67, 68, 69, 70, 71, 72, 73, 74, 75, 76, 77, 78, 79, 80, 81, 82, 83, 84, 85, 86, 87, 88, 89, 90, 91, 92, 93, 94, 95, 96, 97, 98, 99, 100, 101, 102, 103, 104, 105, 106, 107, 108, 109, 110, 111, 112, 113, 114, 115, 137, 138, 139, 140, 141, 142, 143, 144, 145, 146, 147, 148, 149, 150, 151, 152, 167, 168, 169, 170, 171, 172, 173, 174, 175, 176, 177, 182, 183, 184, 185, 186, 187, 188, 189, 190, 191, 192, 193, 194, 195, 196, 197, 198, 199, 200, 201, 202, 203, 204, 205, 244, 245, 246, 247, 248, 249, 250, 251, 252, 253, 254, 255, 256, 257, 258, 259, 260, 261, 262, 263, 264, 265, 266, 267, 268, 269, 270, 271, 272, 273, 274, 275, 276, 277, 278, 279, 280, 281, 282, 285, 286, 287, 288, 289, 290, 294, 295, 296, 297, 298, 301, 302, 303, 305, 306, 307, 308, 309, 310, 311, 312, 313, 314, 315, 316, 317, 318, 319, 320, 321, 322, 323, 324, 325, 326, 327, 328, 329, 330, 331, 332, 333, 334, 335, 336, 337, 338, 339, 340, 341, 342, 343, 344, 345, 346, 347, 348, 349, 350, 351, 352, 353, 354, 355, 356, 357, 358, 359, 360, 361, 362, 363, 364, 365, 366, 367, 368, 369, 370, 371, 372, 373, 374, 375, 376, 377, 401, 402, 403, 404, 405, 406, 407, 408, 409, 410, 411, 412, 413, 414, 415, 416, 431, 432, 433, 434, 435, 436, 437, 438, 439, 440, 441, 446, 447, 448, 449, 450, 451, 452, 453, 454, 455, 456, 457, 458, 459, 460, 461, 462, 463, 464, 465, 466, 467, 468, 469, 511, 512, 513, 514, 515, 516, 517, 518, 519, 520, 521, 522, 523, 524], [0.0, 0.0, 0.0, 0.0, 0.0, 0.0, 0.0, 0.0, 0.0, 0.0, 0.0, 0.0, 0.0, 0.0, 0.0, 0.0, 0.0, 0.0, 0.0, 0.0, 0.0, 0.0, 0.0, 0.0, 0.0, 0.0, 0.0, 0.0, 0.0, 0.0, 0.0, 0.0, 0.0, 0.0, 0.0, 0.0, 0.0, 0.0, 0.0, 0.0, 0.0, 0.0, 0.0, 0.0, 0.0, 0.0, 0.0, 0.0, 0.0, 0.0, 0.0, 0.0, 0.0, 0.0, 0.0, 0.0, 0.0, 0.0, 0.0, 0.0, 0.0, 0.0, 0.0, 0.0, 0.0, 0.0, 0.0, 0.0, 0.0, 0.0, 0.0, 0.0, 0.0, 0.0, 0.0, 0.0, 0.0, 0.0, 0.0, 0.0, 0.0, 0.0, 0.0, 0.0, 0.0, 0.0, 0.0, 0.0, 0.0, 0.0, 0.0, 0.0, 0.0, 0.0, 0.0, 0.0, 0.0, 0.0, 0.0, 0.0, 0.0, 0.0, 0.0, 0.0, 0.0, 0.0, 0.0, 0.0, 0.0, 0.0, 0.0, 0.0, 0.0, 0.0, 0.0, 0.0, 0.0, 0.0, 0.0, 0.0, 0.0, 0.0, 0.0, 0.0, 0.0, 0.0, 0.0, 0.0, 0.0, 0.0, 0.0, 0.0, 0.0, 0.0, 0.0, 0.0, 0.0, 0.0, 0.0, 0.0, 0.0, 0.0, 0.0, 0.0, 0.0, 0.0, 0.0, 0.0, 0.0, 0.0, 0.0, 0.0, 0.0, 0.0, 0.0, 0.0, 0.0, 0.0, 0.0, 0.0, 0.0, 0.0, 0.0, 0.0, 0.0, 0.0, 0.0, 0.0, 0.0, 0.0, 0.0, 0.0, 0.0, 0.0, 0.0, 0.0, 0.0, 0.0, 0.0, 0.0, 0.0, 0.0, 0.0, 0.0, 0.0, 0.0, 0.0, 0.0, 0.0, 0.0, 0.0, 0.0, 0.0, 0.0, 0.0, 0.0, 0.0, 0.0, 0.0, 0.0, 0.0, 0.0, 0.0, 0.0, 0.0, 0.0, 0.0, 0.0, 0.0, 0.0, 0.0, 0.0, 0.0, 0.0, 0.0, 0.0, 0.0, 0.0, 0.0, 0.0, 0.0, 0.0, 0.0, 0.0, 0.0, 0.0, 0.0, 0.0, 0.0, 0.0, 0.0, 0.0, 0.0, 0.0, 0.0, 0.0, 0.0, 0.0, 0.0, 0.0, 0.0, 0.0, 0.0, 0.0, 0.0, 0.0, 0.0, 0.0, 0.0, 0.0, 0.0, 0.0, 0.0, 0.0, 0.0, 0.0, 0.0, 0.0, 0.0, 0.0, 0.0, 0.0, 0.0, 0.0, 0.0, 0.0, 0.0, 0.0, 0.0, 0.0, 0.0, 0.0, 0.0, 0.0, 0.0, 0.0, 0.0, 0.0, 0.0, 0.0, 0.0, 0.0, 0.0, 0.0, 0.0, 0.0, 0.0, 0.0, 0.0, 0.0, 0.0, 0.0, 0.0, 0.0, 0.0, 0.0, 0.0, 0.0, 0.0, 0.0, 0.0, 0.0, 0.0, 0.0, 0.0, 0.0, 0.0, 0.0, 0.0, 0.0, 0.0, 0.0, 0.0, 0.0, 0.0, 0.0, 0.0, 0.0, 0.0, 0.0, 0.0, 0.0, 0.0, 0.0, 0.0, 0.0, 0.0, 0.0, 0.0, 0.0, 0.0, 0.0, 0.0, 0.0, 0.0, 0.0, 0.0, 0.0, 0.0, 0.0, 0.0, 0.0, 0.0, 0.0, 0.0, 0.0, 0.0, 0.0, 0.0, 0.0, 0.0, 0.0]): _vg.add([_i], _w, 'REPLACE')
_vg = ob_cylinder.vertex_groups.new(name='Bone.001_R.001')
for _i, _w in zip([252, 254, 256, 258, 264, 265, 272, 273, 274, 401, 402, 403, 404, 405, 406, 407, 408, 409, 410, 432, 433, 434, 435, 436, 437, 438, 439, 523, 524], [0.03025, 0.1093, 0.1567, 0.02157, 0.005041, 0.07237, 0.004802, 0.0843, 0.01159, 0.9253, 0.8632, 0.8943, 0.866, 0.5349, 0.4998, 0.1501, 0.1286, 0.06727, 0.06051, 0.0677, 0.06723, 0.9039, 0.9502, 0.4569, 0.7672, 0.00983, 0.03009, 0.004457, 0.01562]): _vg.add([_i], _w, 'REPLACE')
_vg = ob_cylinder.vertex_groups.new(name='Bone.001_R.002')
for _i, _w in zip([402, 403, 404, 405, 406, 407, 408, 409, 410, 411, 412, 413, 414, 415, 416, 419, 420, 426, 427, 428, 434, 436, 437, 438, 439, 440, 441, 442, 443, 444, 445, 537, 538, 539, 540, 543, 544], [0.05634, 0.01535, 0.01946, 0.4628, 0.4964, 0.8466, 0.8673, 0.9326, 0.9405, 0.984, 0.9913, 0.9927, 1.005, 0.9703, 0.965, 0.7943, 0.7755, 0.4991, 0.5442, 0.007653, 0.02873, 0.5408, 0.2315, 0.9689, 0.9592, 0.9782, 0.9909, 0.07258, 0.05993, 0.09291, 0.09823, 0.01705, 0.4782, 0.5149, 0.01164, 0.1011, 0.08617]): _vg.add([_i], _w, 'REPLACE')
_vg = ob_cylinder.vertex_groups.new(name='Bone.001_R.003')
for _i, _w in zip([415, 416, 417, 418, 419, 420, 421, 422, 423, 424, 425, 426, 427, 428, 429, 430, 442, 443, 444, 445, 535, 536, 537, 538, 539, 540, 541, 542, 543, 544], [0.008054, 0.01965, 0.9914, 0.9772, 0.2056, 0.2243, 0.9983, 0.9909, 0.9971, 0.995, 0.9798, 0.5009, 0.4557, 0.9712, 0.9959, 0.985, 0.9274, 0.9401, 0.9071, 0.9018, 0.9955, 0.9939, 0.9665, 0.5218, 0.4851, 0.9692, 0.9957, 0.9842, 0.8989, 0.9138]): _vg.add([_i], _w, 'REPLACE')
_vg = ob_cylinder.vertex_groups.new(name='Bone_L')
for _i, _w in zip([5, 7, 9, 11, 80, 81, 82, 83, 84, 85, 86, 87, 88, 89, 90, 91, 92, 93, 94, 95, 96, 97, 98, 99, 100, 101, 102, 103, 104, 105, 106, 107, 108, 109, 110, 111, 112, 113, 114, 115, 116, 117, 118, 119, 120, 121, 122, 123, 124, 125, 126, 127, 128, 129, 130, 131, 132, 133, 134, 135, 136, 182, 183, 184, 185, 186, 187, 188, 189, 259, 329, 330, 335, 336, 337, 338, 339, 340, 343, 344, 346, 347, 348, 349, 350, 351, 352, 354, 355, 356, 357, 358, 359, 360, 361, 362, 363, 364, 365, 366, 367, 368, 369, 370, 371, 372, 373, 374, 375, 376, 377, 378, 379, 380, 381, 382, 383, 384, 385, 386, 387, 388, 389, 390, 391, 392, 393, 394, 395, 396, 397, 398, 399, 400], [0.0196, 0.05049, 0.05753, 0.05368, 0.02051, 0.04264, 0.07046, 0.1252, 0.1579, 0.1671, 0.1058, 0.153, 0.2798, 0.5849, 0.6822, 0.6706, 0.6868, 0.5413, 0.8479, 0.3198, 0.3895, 0.6225, 0.7385, 0.7098, 0.8512, 0.6914, 0.6895, 0.6247, 0.3488, 0.4078, 0.5411, 0.5793, 0.5373, 0.4981, 0.4425, 0.3822, 0.3828, 0.3881, 0.3403, 0.3324, 0.334, 0.3198, 0.317, 0.3176, 0.3146, 0.3137, 0.3139, 0.3133, 0.3131, 0.3132, 0.313, 0.313, 0.313, 0.313, 0.3129, 0.3129, 0.3129, 0.3129, 0.3129, 0.3129, 0.3129, 0.09265, 0.1082, 0.03996, 0.05873, 0.007226, 0.02226, 0.05097, 0.05474, 0.01382, 0.009277, 0.0005517, 0.005967, 0.08537, 0.08763, 0.0776, 0.06336, 0.01995, 0.02349, 0.2265, 0.01849, 0.2922, 0.2937, 0.2763, 0.2365, 0.09477, 0.03589, 0.0295, 0.3055, 0.3195, 0.08953, 0.07175, 0.09419, 0.3034, 0.2961, 0.2511, 0.1696, 0.137, 0.1292, 0.1872, 0.2129, 0.2464, 0.2747, 0.2335, 0.258, 0.2942, 0.3167, 0.3055, 0.2918, 0.2965, 0.3079, 0.3118, 0.3084, 0.309, 0.3116, 0.3127, 0.312, 0.3121, 0.3126, 0.3129, 0.3127, 0.3127, 0.3128, 0.3129, 0.3128, 0.3128, 0.3129, 0.3129, 0.3129, 0.3129, 0.3129, 0.3129, 0.3129, 0.3129]): _vg.add([_i], _w, 'REPLACE')
_vg = ob_cylinder.vertex_groups.new(name='Bone_L.001')
for _i, _w in zip([84, 88, 89, 90, 91, 92, 93, 94, 97, 98, 99, 100, 101, 102, 103, 107, 108, 109, 110, 111, 112, 113, 114, 115, 116, 117, 118, 119, 120, 121, 122, 123, 124, 125, 126, 127, 128, 129, 130, 131, 132, 133, 134, 135, 136, 182, 183, 184, 185, 186, 187, 188, 189, 190, 191, 192, 193, 194, 195, 196, 197, 198, 199, 200, 201, 202, 203, 204, 205, 212, 213, 344, 360, 367, 368, 371, 372, 373, 374, 375, 376, 377, 378, 379, 380, 381, 382, 383, 384, 385, 386, 387, 388, 389, 390, 391, 392, 393, 394, 395, 396, 397, 398, 399, 400], [0.0005624, 0.005259, 0.06852, 0.1839, 0.1001, 0.1003, 0.4124, 0.05838, 0.01912, 0.08791, 0.2285, 0.05837, 0.06427, 0.1239, 0.1629, 0.02821, 0.06061, 0.0725, 0.07777, 0.06661, 0.02599, 0.05562, 0.05773, 0.03213, 0.04198, 0.04138, 0.03262, 0.03474, 0.03461, 0.03261, 0.03303, 0.03301, 0.03257, 0.03267, 0.03267, 0.03256, 0.03259, 0.03259, 0.03256, 0.03256, 0.03256, 0.03256, 0.03256, 0.03256, 0.03255, 0.8876, 0.8677, 0.9374, 0.9254, 0.9612, 0.9519, 0.935, 0.923, 0.8863, 0.8939, 0.8796, 0.8498, 0.9265, 0.8622, 0.9225, 0.9057, 0.1366, 0.1411, 0.1631, 0.1488, 0.4503, 0.22, 0.5102, 0.464, 0.01229, 0.008029, 0.005691, 0.05343, 0.006495, 0.0239, 0.01354, 0.03645, 0.05009, 0.02167, 0.0213, 0.02774, 0.0354, 0.03022, 0.02999, 0.03149, 0.03329, 0.03212, 0.03206, 0.03236, 0.03274, 0.03244, 0.03242, 0.0325, 0.0326, 0.03252, 0.03251, 0.03254, 0.03257, 0.03255, 0.03254, 0.03255, 0.03256, 0.03255, 0.03255, 0.03256]): _vg.add([_i], _w, 'REPLACE')
_vg = ob_cylinder.vertex_groups.new(name='Bone_L.002')
for _i, _w in zip([190, 191, 192, 193, 194, 195, 196, 197, 198, 199, 200, 201, 202, 203, 204, 205, 206, 207, 208, 209, 210, 211, 212, 213, 214, 215, 216, 217, 218, 219, 220, 221, 222, 223, 224, 226, 227, 228, 229, 230, 231, 232, 233], [0.1041, 0.09678, 0.1212, 0.147, 0.07368, 0.1352, 0.07475, 0.09063, 0.8612, 0.8544, 0.8371, 0.8511, 0.5498, 0.7805, 0.4898, 0.5366, 0.9293, 0.9029, 0.9851, 0.9773, 0.9957, 0.9959, 0.9677, 0.9722, 0.5585, 0.5298, 0.9642, 0.9198, 0.9524, 0.8796, 0.8359, 0.7538, 0.1942, 0.1951, 0.01574, 0.8286, 0.6284, 0.408, 0.1515, 0.6802, 0.8245, 0.5424, 0.3493]): _vg.add([_i], _w, 'REPLACE')
_vg = ob_cylinder.vertex_groups.new(name='Bone_L.003')
for _i, _w in zip([206, 207, 209, 214, 215, 216, 217, 218, 219, 220, 221, 222, 223, 224, 225, 226, 227, 228, 229, 230, 231, 232, 233, 234, 235], [0.06859, 0.09693, 0.003573, 0.4415, 0.4704, 0.0185, 0.07988, 0.03899, 0.1243, 0.164, 0.2475, 0.8056, 0.8049, 0.9671, 0.979, 0.1711, 0.3735, 0.5924, 0.8487, 0.3196, 0.1749, 0.4574, 0.6506, 1.006, 0.9908]): _vg.add([_i], _w, 'REPLACE')
_vg = ob_cylinder.vertex_groups.new(name='Bone_R')
for _i, _w in zip([80, 85, 86, 87, 88, 91, 92, 94, 95, 96, 97, 98, 99, 100, 101, 102, 103, 104, 105, 106, 107, 108, 109, 110, 111, 112, 113, 114, 115, 116, 117, 118, 119, 120, 121, 122, 123, 124, 125, 126, 127, 128, 129, 130, 131, 132, 133, 134, 135, 136, 249, 251, 253, 255, 257, 259, 329, 330, 331, 332, 333, 334, 335, 336, 337, 338, 339, 340, 341, 342, 343, 344, 345, 346, 347, 348, 349, 350, 351, 352, 353, 354, 355, 356, 357, 358, 359, 360, 361, 362, 363, 364, 365, 366, 367, 368, 369, 370, 371, 372, 373, 374, 375, 376, 377, 378, 379, 380, 381, 382, 383, 384, 385, 386, 387, 388, 389, 390, 391, 392, 393, 394, 395, 396, 397, 398, 399, 400, 446, 447, 448, 449, 450, 451, 452, 453], [0.002555, 0.04575, 0.08066, 0.06698, 0.02827, 0.07783, 0.02051, 0.07032, 0.2863, 0.2485, 0.1193, 0.06161, 0.005823, 0.07484, 0.1346, 0.1139, 0.1336, 0.3488, 0.3038, 0.2383, 0.2258, 0.2704, 0.2933, 0.3094, 0.3553, 0.4175, 0.4087, 0.434, 0.4616, 0.4567, 0.466, 0.4743, 0.4727, 0.4748, 0.4769, 0.4765, 0.4769, 0.4774, 0.4773, 0.4774, 0.4775, 0.4774, 0.4775, 0.4775, 0.4775, 0.4775, 0.4775, 0.4775, 0.4775, 0.4775, 4.746e-05, 0.02164, 0.05217, 0.06131, 0.06219, 0.04337, 0.0113, 0.02273, 0.04524, 0.07199, 0.127, 0.1635, 0.1868, 0.1383, 0.09051, 0.109, 0.1571, 0.2844, 0.5743, 0.6907, 0.7113, 0.5025, 0.5512, 0.8843, 0.6017, 0.3028, 0.3298, 0.4012, 0.6453, 0.758, 0.7296, 0.8875, 0.608, 0.3491, 0.7333, 0.7386, 0.6698, 0.4285, 0.3985, 0.473, 0.6278, 0.6849, 0.7129, 0.6244, 0.5626, 0.505, 0.5305, 0.5759, 0.5323, 0.4848, 0.4581, 0.4904, 0.5024, 0.4932, 0.4786, 0.48, 0.4828, 0.4812, 0.4779, 0.478, 0.4785, 0.4783, 0.4776, 0.4776, 0.4778, 0.4777, 0.4776, 0.4776, 0.4776, 0.4776, 0.4775, 0.4775, 0.4776, 0.4776, 0.4775, 0.4775, 0.4775, 0.4775, 0.09531, 0.113, 0.0436, 0.06071, 0.01054, 0.02324, 0.05354, 0.0577]): _vg.add([_i], _w, 'REPLACE')
_vg = ob_cylinder.vertex_groups.new(name='Bone_R.001')
for _i, _w in zip([110, 111, 113, 114, 115, 116, 117, 118, 119, 120, 121, 122, 123, 124, 125, 126, 127, 128, 129, 130, 131, 132, 133, 134, 135, 136, 334, 335, 340, 341, 342, 343, 344, 345, 346, 351, 352, 353, 354, 357, 358, 359, 360, 364, 365, 366, 367, 368, 370, 371, 372, 373, 374, 375, 376, 377, 378, 379, 380, 381, 382, 383, 384, 385, 386, 387, 388, 389, 390, 391, 392, 393, 394, 395, 396, 397, 398, 399, 400, 446, 447, 448, 449, 450, 451, 452, 453, 454, 455, 456, 457, 458, 459, 460, 461, 462, 463, 464, 465, 466, 467, 468, 469, 476, 477], [0.002083, 0.02027, 0.008896, 0.02904, 0.0193, 0.02398, 0.03101, 0.02723, 0.02835, 0.03, 0.02911, 0.02935, 0.02969, 0.02946, 0.02952, 0.0296, 0.02954, 0.02955, 0.02958, 0.02957, 0.02957, 0.02958, 0.02957, 0.02957, 0.02958, 0.02957, 0.004482, 0.0004599, 0.007802, 0.08381, 0.1839, 0.1002, 0.005776, 0.4011, 0.05817, 0.01704, 0.08463, 0.2258, 0.05797, 0.06315, 0.124, 0.1645, 0.0539, 0.02098, 0.05726, 0.08113, 0.08385, 0.06929, 0.03536, 0.05759, 0.05049, 0.04063, 0.02179, 0.03285, 0.03811, 0.0358, 0.02807, 0.03026, 0.03139, 0.0311, 0.0293, 0.02972, 0.02996, 0.02992, 0.0295, 0.02961, 0.02967, 0.02966, 0.02955, 0.02958, 0.02961, 0.02961, 0.02957, 0.02958, 0.02958, 0.02958, 0.02958, 0.02958, 0.02958, 0.8866, 0.8677, 0.9355, 0.926, 0.9599, 0.9531, 0.9347, 0.9239, 0.8848, 0.8944, 0.8774, 0.852, 0.9244, 0.8648, 0.9223, 0.9068, 0.1384, 0.1399, 0.1669, 0.1459, 0.4501, 0.2171, 0.5101, 0.4636, 0.01215, 0.007313]): _vg.add([_i], _w, 'REPLACE')
_vg = ob_cylinder.vertex_groups.new(name='Bone_R.002')
for _i, _w in zip([454, 455, 456, 457, 458, 459, 460, 461, 462, 463, 464, 465, 466, 467, 468, 469, 470, 471, 472, 473, 474, 475, 476, 477, 478, 479, 480, 481, 482, 483, 484, 485, 486, 487, 488, 489, 490, 493, 494, 495, 496, 497, 498, 499, 500], [0.1054, 0.09633, 0.1232, 0.1448, 0.07574, 0.1326, 0.07494, 0.0896, 0.8592, 0.8555, 0.8333, 0.8539, 0.55, 0.7835, 0.49, 0.5372, 0.9242, 0.9005, 0.9825, 0.9745, 0.995, 0.9947, 0.9679, 0.9737, 0.0152, 0.1104, 0.1829, 0.4668, 0.4606, 0.9634, 0.897, 0.9509, 0.8542, 0.7764, 0.7176, 0.1562, 0.1773, 0.844, 0.5103, 0.2567, 0.05965, 0.5288, 0.8072, 0.247, 0.08774]): _vg.add([_i], _w, 'REPLACE')
_vg = ob_cylinder.vertex_groups.new(name='Bone_R.003')
for _i, _w in zip([470, 471, 473, 478, 479, 480, 481, 482, 483, 484, 485, 486, 487, 488, 489, 490, 491, 492, 493, 494, 495, 496, 497, 498, 499, 500, 501, 502], [0.07362, 0.09933, 0.009191, 0.9674, 0.8897, 0.8172, 0.5332, 0.5392, 0.01997, 0.1026, 0.04205, 0.1495, 0.2235, 0.2835, 0.8436, 0.8227, 0.9782, 0.9868, 0.1556, 0.4906, 0.7435, 0.9404, 0.4712, 0.1921, 0.753, 0.9122, 1.0, 1.03]): _vg.add([_i], _w, 'REPLACE')
_vg = ob_cylinder.vertex_groups.new(name='Bone.004_L')
for _i, _w in zip([18, 24, 25, 26, 30, 31, 32, 33, 34, 36, 37, 38, 39, 40, 41, 42, 43, 44, 45, 46, 47, 48, 49, 50, 51, 52, 53, 54, 55, 56, 57, 58, 59, 60, 61, 62, 63, 64, 65, 66, 67, 68, 69, 70, 71, 72, 73, 74, 75, 76, 77, 78, 79, 236, 237, 238, 239, 275, 283, 284, 291, 292, 295, 296, 297, 298, 299, 301, 302, 303, 304, 305, 306, 307, 308, 309, 310, 311, 312, 313, 314, 315, 316, 317, 318, 319, 320, 321, 322, 323, 324, 325, 326, 327, 328], [0.03146, 0.08707, 0.07743, 0.02728, 0.6403, 0.629, 0.2873, 0.1111, 0.04433, 0.6796, 0.4916, 0.731, 0.5106, 0.1914, 0.1059, 0.7979, 0.5117, 0.7155, 0.2213, 0.2611, 0.7384, 0.6918, 0.612, 0.2873, 0.2947, 0.5645, 0.3922, 0.2797, 0.2963, 0.3879, 0.3149, 0.2789, 0.2976, 0.2976, 0.2792, 0.29, 0.3017, 0.3031, 0.2988, 0.3039, 0.3072, 0.3078, 0.3075, 0.3089, 0.3097, 0.3099, 0.31, 0.3102, 0.3103, 0.3104, 0.3104, 0.3103, 0.3101, 0.05381, 0.08668, 0.05406, 0.0667, 0.03431, 0.2255, 0.05627, 0.269, 0.03834, 0.001371, 0.03461, 0.06582, 0.0751, 0.03413, 0.00853, 0.1345, 0.2448, 0.1344, 0.09518, 0.1071, 0.2399, 0.2876, 0.1867, 0.1864, 0.2767, 0.2984, 0.2295, 0.2518, 0.2963, 0.3036, 0.2931, 0.2996, 0.3088, 0.3084, 0.3044, 0.3075, 0.3107, 0.3102, 0.3086, 0.3098, 0.3105, 0.3104]): _vg.add([_i], _w, 'REPLACE')
_vg = ob_cylinder.vertex_groups.new(name='Bone.004_L.001')
for _i, _w in zip([30, 31, 32, 36, 37, 38, 39, 42, 43, 44, 47, 48, 49, 236, 237, 238, 239, 283, 291], [0.06597, 0.06921, 0.009881, 0.1331, 0.4776, 0.1144, 0.04651, 0.04208, 0.4876, 0.1173, 0.02191, 0.0831, 0.003183, 0.4525, 0.8453, 0.1032, 0.8199, 0.004225, 0.03124]): _vg.add([_i], _w, 'REPLACE')
_vg = ob_cylinder.vertex_groups.new(name='Bone.004_L.002')
for _i, _w in zip([36, 42, 236, 237, 238, 239, 240, 241, 242, 243], [0.06636, 0.08856, 0.4839, 0.05881, 0.8372, 0.1098, 0.9993, 0.9951, 1.022, 0.9902]): _vg.add([_i], _w, 'REPLACE')
_vg = ob_cylinder.vertex_groups.new(name='Bone.004_R')
for _i, _w in zip([30, 31, 32, 33, 36, 39, 40, 41, 42, 44, 45, 46, 47, 48, 49, 50, 51, 52, 53, 54, 55, 56, 57, 58, 59, 60, 61, 62, 63, 64, 65, 66, 67, 68, 69, 70, 71, 72, 73, 74, 75, 76, 77, 78, 79, 268, 275, 276, 277, 278, 283, 284, 285, 286, 287, 288, 289, 291, 292, 293, 294, 295, 296, 297, 298, 299, 300, 301, 302, 303, 304, 305, 306, 307, 308, 309, 310, 311, 312, 313, 314, 315, 316, 317, 318, 319, 320, 321, 322, 323, 324, 325, 326, 327, 328, 503, 504, 505, 506], [0.1376, 0.02925, 0.0139, 0.01158, 0.09423, 0.06706, 0.08805, 0.08696, 0.05446, 0.06401, 0.3038, 0.2837, 0.1434, 0.1204, 0.1668, 0.3198, 0.3163, 0.2238, 0.281, 0.3344, 0.3269, 0.2707, 0.3193, 0.3386, 0.3304, 0.3333, 0.3444, 0.3398, 0.3344, 0.3379, 0.3395, 0.3371, 0.3356, 0.3375, 0.3373, 0.3366, 0.3363, 0.3369, 0.3368, 0.3367, 0.3366, 0.3366, 0.3366, 0.3368, 0.3369, 0.02286, 0.0656, 0.1062, 0.07836, 0.03143, 0.5721, 0.7202, 0.6391, 0.2704, 0.1167, 0.05244, 0.004687, 0.5698, 0.7319, 0.4933, 0.7064, 0.4275, 0.2253, 0.1278, 0.09212, 0.813, 0.5169, 0.7618, 0.4984, 0.3232, 0.7463, 0.738, 0.7075, 0.4177, 0.3344, 0.6188, 0.5633, 0.3738, 0.3335, 0.4495, 0.4321, 0.3439, 0.3306, 0.3494, 0.3487, 0.3318, 0.3317, 0.3411, 0.3401, 0.3346, 0.3345, 0.3377, 0.3372, 0.3361, 0.336, 0.05736, 0.09104, 0.05338, 0.06914]): _vg.add([_i], _w, 'REPLACE')
_vg = ob_cylinder.vertex_groups.new(name='Bone.004_R.001')
for _i, _w in zip([283, 284, 285, 286, 291, 292, 293, 294, 295, 299, 300, 301, 304, 305, 306, 503, 504, 505, 506], [0.004116, 0.06615, 0.07114, 0.01861, 0.03029, 0.1315, 0.4773, 0.1189, 0.06212, 0.03959, 0.4864, 0.1173, 0.02903, 0.07799, 0.01595, 0.4522, 0.8422, 0.09884, 0.8147]): _vg.add([_i], _w, 'REPLACE')
_vg = ob_cylinder.vertex_groups.new(name='Bone.004_R.002')
for _i, _w in zip([292, 299, 503, 504, 505, 506, 507, 508, 509, 510], [0.06581, 0.08734, 0.4849, 0.0604, 0.8436, 0.1132, 0.998, 0.9932, 1.002, 0.9793]): _vg.add([_i], _w, 'REPLACE')
_m = ob_cylinder.modifiers.new('Armature', 'ARMATURE')
_m = ob_cylinder.modifiers.new('Armature.001', 'ARMATURE')
_m.object = ob_armature
ob_lamp.location = (4.076, 1.005, 5.904)
ob_lamp.rotation_euler = (0.6503, 0.05522, 1.866)
ob_lamp.lock_rotations_4d = False
ob_lamp.empty_display_type = 'ARROWS'
ob_lamp.color = (0.0, 0.0, 0.0, 0.0)
ob_lamp.hide_viewport = True
ob_lamp.lineart.crease_threshold = 0.0
ob_camera.location = (7.481, -6.508, 5.344)
ob_camera.rotation_euler = (1.109, 0.01082, 0.8149)
ob_camera.lock_rotations_4d = False
ob_camera.empty_display_type = 'ARROWS'
ob_camera.color = (0.0, 0.0, 0.0, 0.0)
ob_camera.hide_viewport = True
ob_camera.display_type = 'WIRE'
ob_camera.lineart.crease_threshold = 0.0

# ---- collection membership
col_collection_1.objects.link(ob_armature)
col_collection_1.objects.link(ob_cylinder)
col_collection_1.objects.link(ob_lamp)
col_collection_1.objects.link(ob_camera)

# ---- scene / render settings (as saved in the file)
scene.camera = ob_camera
scene.frame_start = 1; scene.frame_end = 76; scene.frame_set(41)
scene.render.engine = 'BLENDER_EEVEE_NEXT'
scene.render.resolution_percentage = 50
scene.render.dither_intensity = 0.0
scene.cycles.use_denoising = False
scene.cycles.samples = 10
scene.cycles.sampling_pattern = 'TABULATED_SOBOL'
scene.cycles.light_sampling_threshold = 0.0
scene.cycles.use_adaptive_sampling = False
scene.cycles.use_light_tree = False
scene.cycles.blur_glossy = 0.0
scene.cycles.pixel_filter_type = 'GAUSSIAN'
scene.cycles.sample_clamp_indirect = 0.0
scene.view_settings.view_transform = 'Standard'
bpy.context.view_layer.update()

